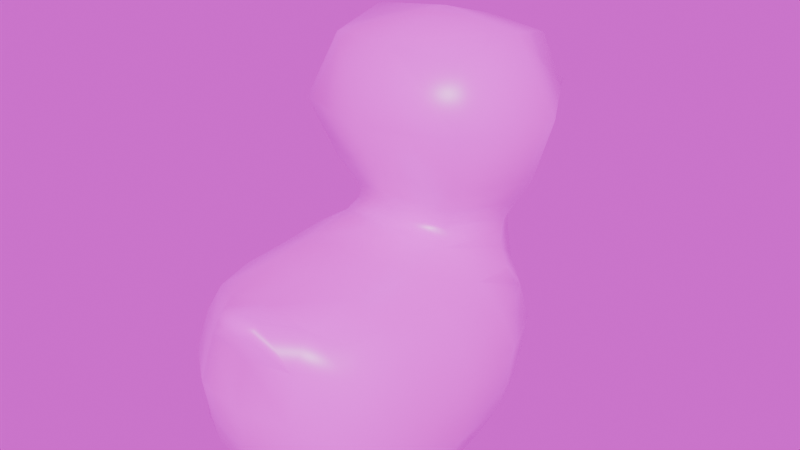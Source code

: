 # Source: duck_textured.blend  (saved by Blender 4.3.34; exported with 4.5.12 LTS)
import bpy
from mathutils import Matrix  # noqa: F401  (used for matrix-valued properties, if any)

bpy.ops.wm.read_factory_settings(use_empty=True)
scene = bpy.context.scene
scene.name = 'Scene'

# ---- collections
col_collection = bpy.data.collections.new('Collection'); scene.collection.children.link(col_collection)

# ---- images (referenced by path relative to the original .blend; pixels are not part of the script)
import os
ASSET_DIR = os.environ.get("B2B_ASSET_DIR", "")  # directory of the original .blend (textures are referenced by path, not embedded)
HERE = os.path.dirname(os.path.abspath(__file__))  # packed textures are extracted next to this script under _unpacked/

def load_image(name, relpath, width, height, colorspace="sRGB"):
    """Load a texture the original file referenced (path relative to the .blend, or extracted next to this script)."""
    p = next((c for c in (os.path.join(HERE, relpath), os.path.join(ASSET_DIR, relpath)) if relpath and os.path.exists(c)), "")
    if p:
        img = bpy.data.images.load(p, check_existing=True)
        img.name = name
    else:  # same state as the original file: an image datablock whose file is absent (Cycles renders it pink)
        img = bpy.data.images.new(name, width, height)
        img.source = "FILE"
        img.filepath = "//" + (relpath or name)
    img.colorspace_settings.name = colorspace
    return img
img_duck_duck_1_basecolor_png = load_image('DUCK_duck_1_BaseColor.png', 'duck/DUCK_duck_1_BaseColor.png', 1024, 1024, 'sRGB')
img_duck_duck_beak_basecolor_png = load_image('DUCK_duck_beak_BaseColor.png', 'duck/DUCK_duck_beak_BaseColor.png', 1024, 1024, 'sRGB')
img_abandoned_slipway_4k_exr = load_image('abandoned_slipway_4k.exr', 'abandoned_slipway_4k.exr', 1024, 1024, 'Linear Rec.709')

# ---- materials (node trees are filled in below, after node groups)
mat_duck_1 = bpy.data.materials.new('duck_1')
mat_duck_1.diffuse_color = (0.8013, 0.5453, 0.03432, 1.0)
mat_duck_beak = bpy.data.materials.new('duck_beak')
mat_duck_beak.diffuse_color = (0.8006, 0.1838, 0.0295, 1.0)

# ---- material node trees
mat_duck_1.use_nodes = True; mat_duck_1.node_tree.nodes.clear()
_N = mat_duck_1.node_tree.nodes; _L = mat_duck_1.node_tree.links
n0 = _N.new('ShaderNodeBsdfPrincipled'); n0.name = 'Principled BSDF'; n0.location = (10, 300)
n0.inputs[2].default_value = 0.349
n1 = _N.new('ShaderNodeOutputMaterial'); n1.name = 'Material Output'; n1.location = (300, 300)
n2 = _N.new('ShaderNodeTexImage'); n2.name = 'Image Texture'; n2.location = (-569, 293)
n2.image = img_duck_duck_1_basecolor_png
_L.new(n0.outputs[0], n1.inputs[0])
_L.new(n2.outputs[0], n0.inputs[0])
n1.is_active_output = True
mat_duck_beak.use_nodes = True; mat_duck_beak.node_tree.nodes.clear()
_N = mat_duck_beak.node_tree.nodes; _L = mat_duck_beak.node_tree.links
n0 = _N.new('ShaderNodeBsdfPrincipled'); n0.name = 'Principled BSDF'; n0.location = (10, 300)
n0.inputs[2].default_value = 0.4635
n1 = _N.new('ShaderNodeOutputMaterial'); n1.name = 'Material Output'; n1.location = (300, 300)
n2 = _N.new('ShaderNodeTexImage'); n2.name = 'Image Texture'; n2.location = (-386, 443)
n2.image = img_duck_duck_beak_basecolor_png
_L.new(n0.outputs[0], n1.inputs[0])
_L.new(n2.outputs[0], n0.inputs[0])
n1.is_active_output = True

# ---- world
world_world = bpy.data.worlds.new('World'); scene.world = world_world
world_world.use_nodes = True; world_world.node_tree.nodes.clear()
_N = world_world.node_tree.nodes; _L = world_world.node_tree.links
n0 = _N.new('ShaderNodeOutputWorld'); n0.name = 'World Output'; n0.location = (300, 300)
n1 = _N.new('ShaderNodeBackground'); n1.name = 'Background'; n1.location = (10, 300)
n2 = _N.new('ShaderNodeTexEnvironment'); n2.name = 'Environment Texture'; n2.location = (-266, 276)
n2.image = img_abandoned_slipway_4k_exr
n3 = _N.new('ShaderNodeMapping'); n3.name = 'Mapping'; n3.location = (-446, 276)
n4 = _N.new('ShaderNodeTexCoord'); n4.name = 'Texture Coordinate'; n4.location = (-626, 276)
_L.new(n1.outputs[0], n0.inputs[0])
_L.new(n2.outputs[0], n1.inputs[0])
_L.new(n3.outputs[0], n2.inputs[0])
_L.new(n4.outputs[0], n3.inputs[0])
n0.is_active_output = True
world_world.color = (0.05088, 0.05088, 0.05088)
world_world.sun_shadow_jitter_overblur = 0.0

# ---- meshes
me_cube_001_0 = bpy.data.meshes.new('Cube.001-0')
me_cube_001_0.from_pydata([(-0.4916, 0.0912, 0.016), (-0.4083, 0.05923, 0.1363), (-0.4105, 0.2402, 0.1212), (-0.4263, 0.3167, 0.01387), (0.2653, 0.4776, 0.04198), (0.3469, 0.281, 0.1711), (0.4128, 0.2412, 0.12), (0.4266, 0.3183, 0.01196), (0.4495, -0.418, 0.02634), (0.3657, -0.4083, 0.1432), (0.3306, -0.5751, 0.1311), (0.3652, -0.6198, 0.03006), (-0.2057, -0.7375, 0.04615), (-0.1921, -0.6387, 0.1722), (-0.3312, -0.5749, 0.1311), (-0.366, -0.6198, 0.03006), (0.2116, -0.4275, -0.5892), (0.3788, -0.3471, -0.5904), (0.2896, -0.505, -0.5891), (0.1565, -0.6104, -0.589), (-0.2121, -0.4271, 0.2066), (-0.3657, -0.4077, 0.1419), (0.208, -0.429, 0.2098), (-0.004435, -0.4398, 0.2343), (-0.002498, -0.64, 0.2018), (0.1898, -0.6395, 0.1719), (0.2552, 0.03934, 0.2375), (-0.004344, -0.03123, 0.269), (-0.006241, -0.2107, 0.2418), (0.2202, -0.1909, 0.2203), (-0.2562, 0.04225, 0.2357), (-0.3892, -0.1748, 0.1345), (-0.2255, -0.1902, 0.2163), (-0.2125, -0.4275, -0.5892), (-0.0004194, -0.4335, -0.589), (-0.0004194, -0.6475, -0.589), (-0.1573, -0.6104, -0.589), (-0.2125, 0.1061, -0.5928), (-0.0004194, 0.1121, -0.5893), (-0.0004194, -0.1607, -0.589), (-0.2172, -0.1607, -0.5906), (0.2116, 0.1061, -0.5928), (0.3798, 0.02597, -0.5947), (0.4107, -0.1607, -0.5928), (0.2164, -0.1607, -0.5906), (-0.2216, -0.7642, -0.3189), (-0.2237, -0.7931, -0.1379), (-0.3983, -0.661, -0.1378), (-0.3902, -0.651, -0.3115), (0.2207, -0.7642, -0.3189), (0.2229, -0.7931, -0.1379), (-0.0004194, -0.8359, -0.1379), (-0.0004194, -0.8011, -0.3231), (0.07854, -0.8123, 0.1751), (0.08025, -0.7737, 0.2203), (-0.003945, -0.7862, 0.2314), (-0.004058, -0.8396, 0.1812), (0.4841, -0.4403, -0.3195), (0.5008, -0.4389, -0.1372), (0.3974, -0.661, -0.1378), (0.3894, -0.651, -0.3115), (0.5126, 0.1248, -0.3244), (0.5375, 0.1211, -0.1439), (0.5466, -0.1619, -0.1411), (0.5255, -0.1612, -0.3261), (0.4917, 0.09167, 0.01491), (0.4099, 0.05913, 0.1366), (0.3893, -0.1746, 0.1362), (0.4882, -0.1647, 0.01744), (0.2343, 0.4756, -0.3273), (0.2475, 0.5211, -0.1511), (0.441, 0.3651, -0.1493), (0.421, 0.3544, -0.3178), (-0.2351, 0.4756, -0.3273), (-0.2485, 0.5202, -0.1506), (-0.0006473, 0.5751, -0.1581), (-0.0004385, 0.5106, -0.3325), (-0.2562, 0.04225, 0.2357), (-0.004344, -0.03123, 0.269), (0.000705, 0.01871, 0.3081), (-0.221, 0.08778, 0.2897), (-0.5134, 0.1248, -0.3244), (-0.5382, 0.121, -0.1434), (-0.4417, 0.3648, -0.1486), (-0.4218, 0.3544, -0.3178), (-0.4849, -0.4403, -0.3195), (-0.5016, -0.4389, -0.1372), (-0.5474, -0.1619, -0.1407), (-0.5264, -0.1612, -0.3261), (-0.4502, -0.4179, 0.02667), (-0.4885, -0.1649, 0.01787), (-0.4551, -0.4453, -0.4547), (-0.4854, -0.1609, -0.4588), (-0.3869, -0.6469, -0.4502), (-0.4705, 0.1272, -0.4603), (-0.4013, 0.3372, -0.459), (-0.2646, 0.4746, 0.04446), (-0.0007065, 0.5694, 0.006901), (-0.3424, 0.2811, 0.1728), (-0.2315, 0.423, -0.4617), (-0.0004194, 0.4496, -0.462), (0.2306, 0.423, -0.4617), (0.4005, 0.3372, -0.459), (-0.0004194, 0.4496, -0.462), (-0.0004385, 0.5106, -0.3325), (-0.0006473, 0.5751, -0.1581), (0.4697, 0.1272, -0.4603), (0.4846, -0.1609, -0.4588), (0.4543, -0.4453, -0.4547), (0.3861, -0.6469, -0.4502), (0.2046, -0.7375, 0.04616), (-0.0005462, -0.776, 0.0456), (0.2252, -0.7297, -0.4539), (-0.0004194, -0.7586, -0.4561), (-0.2261, -0.7297, -0.4539), (-0.0004194, -0.7586, -0.4561), (-0.0004194, -0.8011, -0.3231), (-0.0004194, -0.8359, -0.1379), (-0.0004194, 0.1121, -0.5893), (-0.0004194, -0.1607, -0.589), (-0.0004194, 0.3265, -0.5912), (0.1568, 0.2897, -0.5929), (0.2908, 0.1846, -0.5948), (-0.3806, 0.02597, -0.5947), (-0.4115, -0.1607, -0.5928), (-0.2917, 0.1846, -0.5949), (-0.1577, 0.2897, -0.5929), (-0.0004194, 0.3265, -0.5912), (-0.3796, -0.3471, -0.5904), (-0.2904, -0.505, -0.5891), (-0.004344, -0.03123, 0.269), (-0.006241, -0.2107, 0.2418), (-0.2646, 0.4746, 0.04446), (-0.3424, 0.2811, 0.1728), (-0.3202, 0.2979, 0.2323), (-0.2247, 0.4979, 0.1664), (-0.004435, -0.4398, 0.2343), (-0.002498, -0.64, 0.2018), (-0.0004194, -0.4335, -0.589), (-0.0004194, -0.6475, -0.589), (-0.0005462, -0.776, 0.0456), (-0.004058, -0.8396, 0.1812), (-0.003945, -0.7862, 0.2314), (-0.08827, -0.7734, 0.2202), (-0.0866, -0.8121, 0.175), (-0.0007065, 0.5694, 0.006901), (0.2552, 0.03934, 0.2375), (0.3469, 0.281, 0.1711), (0.3292, 0.3005, 0.2275), (0.2272, 0.08429, 0.2876), (-0.3225, 0.3047, 0.2832), (-0.219, 0.5214, 0.256), (0.00576, 0.02366, 0.341), (-0.2128, 0.08902, 0.3235), (0.000705, 0.01871, 0.3081), (0.2277, 0.09018, 0.3219), (0.00576, 0.02366, 0.341), (0.2255, 0.5044, 0.1647), (0.2229, 0.5333, 0.258), (0.3359, 0.3147, 0.2808), (0.2653, 0.4776, 0.04198), (-0.0007065, 0.5694, 0.006901), (-0.003318, 0.5784, 0.1406), (-0.004344, -0.03123, 0.269), (0.2494, 0.08132, 0.3727), (0.006728, 0.00649, 0.3942), (0.364, 0.3372, 0.3454), (0.3726, -0.0324, 0.7178), (0.2859, 0.05322, 0.9795), (-0.0004366, 0.02484, 0.9942), (-0.0005644, -0.1317, 0.7138), (0.2993, 0.03898, 0.4727), (0.001816, -0.05053, 0.4974), (-0.00261, 0.604, 0.2482), (0.001816, -0.05053, 0.4974), (-0.0005644, -0.1317, 0.7138), (-0.3733, -0.03226, 0.7161), (-0.2913, 0.03994, 0.4723), (0.3211, 0.6973, 0.7235), (0.2635, 0.6352, 0.9472), (0.3311, 0.3565, 1.018), (0.5053, 0.3652, 0.7202), (0.2823, 0.6496, 0.466), (0.4263, 0.3575, 0.4568), (-0.3221, 0.6972, 0.7229), (-0.2644, 0.6352, 0.9472), (-0.0004213, 0.6588, 0.9646), (-0.0004194, 0.779, 0.7231), (-0.2868, 0.05316, 0.9795), (-0.332, 0.3565, 1.018), (-0.5059, 0.3647, 0.7185), (-0.4199, 0.3522, 0.4547), (-0.2813, 0.6429, 0.4644), (-0.0004194, 0.3493, 1.067), (-0.2868, 0.05316, 0.9795), (-0.0004366, 0.02484, 0.9942), (0.2405, 0.5848, 0.3525), (-0.0004366, 0.02484, 0.9942), (-0.0008791, 0.6594, 0.3497), (-0.0004194, 0.3493, 1.067), (-0.0004366, 0.02484, 0.9942), (0.2859, 0.05322, 0.9795), (-0.2326, 0.5682, 0.3409), (-0.348, 0.3236, 0.3398), (-0.002918, 0.7262, 0.4573), (-0.2316, 0.079, 0.3716), (0.006728, 0.00649, 0.3942), (-0.000264, 0.8393, 0.6592), (-0.2651, 0.7673, 0.6592), (0.2644, 0.7667, 0.6599), (-0.003777, 0.819, 0.5247), (0.2463, 0.746, 0.5341), (-0.2452, 0.74, 0.5332), (-0.0004194, -0.7098, -0.5577), (-0.1851, -0.6719, -0.5572), (-0.3346, -0.5638, -0.5564), (0.3337, -0.5638, -0.5564), (0.1842, -0.6719, -0.5572), (-0.0004194, -0.7098, -0.5577), (0.4598, -0.1608, -0.5609), (0.4252, -0.384, -0.5584), (0.3381, 0.2459, -0.5638), (0.4301, 0.06384, -0.5633), (-0.0004194, 0.3912, -0.5609), (0.1858, 0.3543, -0.5624), (-0.3389, 0.2459, -0.5638), (-0.1866, 0.3543, -0.5624), (-0.0004194, 0.3912, -0.5609), (-0.4606, -0.1608, -0.5609), (-0.4309, 0.06384, -0.5633), (-0.426, -0.384, -0.5584), (-0.003777, 0.819, 0.5247), (-0.2452, 0.74, 0.5332), (-0.1783, 0.9261, 0.5775), (-0.005563, 0.9878, 0.568), (-0.000264, 0.8393, 0.6592), (0.2644, 0.7667, 0.6599), (0.1858, 0.9429, 0.6556), (-0.002976, 1.002, 0.6555), (-0.1919, 0.9435, 0.6552), (0.1739, 0.9304, 0.5778), (0.2463, 0.746, 0.5341), (-0.2651, 0.7673, 0.6592)], [], [(0, 1, 2), (0, 2, 3), (4, 5, 6), (4, 6, 7), (8, 9, 10), (8, 10, 11), (12, 13, 14), (12, 14, 15), (16, 17, 18), (16, 18, 19), (20, 21, 14), (20, 14, 13), (22, 23, 24), (22, 24, 25), (26, 27, 28), (26, 28, 29), (30, 1, 31), (30, 31, 32), (33, 34, 35), (33, 35, 36), (37, 38, 39), (37, 39, 40), (41, 42, 43), (41, 43, 44), (45, 46, 47), (45, 47, 48), (49, 50, 51), (49, 51, 52), (53, 54, 55), (53, 55, 56), (57, 58, 59), (57, 59, 60), (61, 62, 63), (61, 63, 64), (65, 66, 67), (65, 67, 68), (69, 70, 71), (69, 71, 72), (73, 74, 75), (73, 75, 76), (77, 78, 79), (77, 79, 80), (81, 82, 83), (81, 83, 84), (85, 86, 87), (85, 87, 88), (89, 21, 31), (89, 31, 90), (86, 89, 90), (86, 90, 87), (47, 15, 89), (47, 89, 86), (15, 14, 21), (15, 21, 89), (91, 85, 88), (91, 88, 92), (93, 48, 85), (93, 85, 91), (48, 47, 86), (48, 86, 85), (94, 81, 84), (94, 84, 95), (92, 88, 81), (92, 81, 94), (88, 87, 82), (88, 82, 81), (74, 96, 97), (74, 97, 75), (83, 3, 96), (83, 96, 74), (3, 2, 98), (3, 98, 96), (99, 73, 76), (99, 76, 100), (95, 84, 73), (95, 73, 99), (84, 83, 74), (84, 74, 73), (101, 69, 72), (101, 72, 102), (103, 104, 69), (103, 69, 101), (104, 105, 70), (104, 70, 69), (62, 65, 68), (62, 68, 63), (71, 7, 65), (71, 65, 62), (7, 6, 66), (7, 66, 65), (106, 61, 64), (106, 64, 107), (102, 72, 61), (102, 61, 106), (72, 71, 62), (72, 62, 61), (108, 57, 60), (108, 60, 109), (107, 64, 57), (107, 57, 108), (64, 63, 58), (64, 58, 57), (50, 110, 111), (50, 111, 51), (59, 11, 110), (59, 110, 50), (11, 10, 25), (11, 25, 110), (112, 49, 52), (112, 52, 113), (109, 60, 49), (109, 49, 112), (60, 59, 50), (60, 50, 49), (114, 45, 48), (114, 48, 93), (115, 116, 45), (115, 45, 114), (116, 117, 46), (116, 46, 45), (118, 41, 44), (118, 44, 119), (120, 121, 41), (120, 41, 118), (121, 122, 42), (121, 42, 41), (123, 37, 40), (123, 40, 124), (125, 126, 37), (125, 37, 123), (126, 127, 38), (126, 38, 37), (128, 33, 36), (128, 36, 129), (124, 40, 33), (124, 33, 128), (40, 39, 34), (40, 34, 33), (130, 30, 32), (130, 32, 131), (132, 133, 134), (132, 134, 135), (98, 2, 1), (98, 1, 30), (66, 26, 29), (66, 29, 67), (6, 5, 26), (6, 26, 66), (133, 77, 80), (133, 80, 134), (9, 22, 25), (9, 25, 10), (67, 29, 22), (67, 22, 9), (29, 28, 23), (29, 23, 22), (136, 20, 13), (136, 13, 137), (131, 32, 20), (131, 20, 136), (32, 31, 21), (32, 21, 20), (138, 16, 19), (138, 19, 139), (119, 44, 16), (119, 16, 138), (44, 43, 17), (44, 17, 16), (46, 12, 15), (46, 15, 47), (117, 140, 12), (117, 12, 46), (141, 142, 143), (141, 143, 144), (58, 8, 11), (58, 11, 59), (63, 68, 8), (63, 8, 58), (68, 67, 9), (68, 9, 8), (70, 4, 7), (70, 7, 71), (105, 145, 4), (105, 4, 70), (146, 147, 148), (146, 148, 149), (82, 0, 3), (82, 3, 83), (87, 90, 0), (87, 0, 82), (90, 31, 1), (90, 1, 0), (135, 134, 150), (135, 150, 151), (80, 79, 152), (80, 152, 153), (154, 149, 155), (154, 155, 156), (148, 157, 158), (148, 158, 159), (147, 160, 157), (147, 157, 148), (160, 161, 162), (160, 162, 157), (163, 146, 149), (163, 149, 154), (161, 132, 135), (161, 135, 162), (164, 165, 156), (164, 156, 155), (166, 164, 155), (166, 155, 159), (167, 168, 169), (167, 169, 170), (171, 167, 170), (171, 170, 172), (157, 162, 173), (157, 173, 158), (149, 148, 159), (149, 159, 155), (134, 80, 153), (134, 153, 150), (162, 135, 151), (162, 151, 173), (55, 54, 25), (55, 25, 24), (143, 142, 137), (143, 137, 13), (53, 56, 111), (53, 111, 110), (54, 53, 110), (54, 110, 25), (141, 144, 12), (141, 12, 140), (144, 143, 13), (144, 13, 12), (174, 175, 176), (174, 176, 177), (178, 179, 180), (178, 180, 181), (182, 178, 181), (182, 181, 183), (183, 181, 167), (183, 167, 171), (184, 185, 186), (184, 186, 187), (176, 188, 189), (176, 189, 190), (177, 176, 190), (177, 190, 191), (191, 190, 184), (191, 184, 192), (193, 189, 194), (193, 194, 195), (196, 166, 159), (196, 159, 158), (175, 197, 188), (175, 188, 176), (181, 180, 168), (181, 168, 167), (187, 186, 179), (187, 179, 178), (190, 189, 185), (190, 185, 184), (198, 196, 158), (198, 158, 173), (180, 199, 200), (180, 200, 201), (179, 186, 199), (179, 199, 180), (186, 185, 189), (186, 189, 193), (202, 203, 191), (202, 191, 192), (196, 198, 204), (196, 204, 182), (164, 166, 183), (164, 183, 171), (205, 206, 174), (205, 174, 177), (165, 164, 171), (165, 171, 172), (166, 196, 182), (166, 182, 183), (198, 202, 192), (198, 192, 204), (203, 205, 177), (203, 177, 191), (206, 205, 153), (206, 153, 152), (205, 203, 150), (205, 150, 153), (203, 202, 151), (203, 151, 150), (202, 198, 173), (202, 173, 151), (207, 208, 184), (207, 184, 187), (209, 207, 187), (209, 187, 178), (210, 211, 182), (210, 182, 204), (211, 209, 178), (211, 178, 182), (212, 210, 204), (212, 204, 192), (208, 212, 192), (208, 192, 184), (213, 115, 114), (213, 114, 214), (214, 114, 93), (214, 93, 215), (216, 109, 112), (216, 112, 217), (217, 112, 113), (217, 113, 218), (219, 107, 108), (219, 108, 220), (220, 108, 109), (220, 109, 216), (221, 102, 106), (221, 106, 222), (222, 106, 107), (222, 107, 219), (223, 103, 101), (223, 101, 224), (224, 101, 102), (224, 102, 221), (225, 95, 99), (225, 99, 226), (226, 99, 100), (226, 100, 227), (228, 92, 94), (228, 94, 229), (229, 94, 95), (229, 95, 225), (215, 93, 91), (215, 91, 230), (230, 91, 92), (230, 92, 228), (128, 129, 215), (128, 215, 230), (126, 125, 225), (126, 225, 226), (42, 122, 221), (42, 221, 222), (19, 18, 216), (19, 216, 217), (123, 124, 228), (123, 228, 229), (121, 120, 223), (121, 223, 224), (17, 43, 219), (17, 219, 220), (36, 35, 213), (36, 213, 214), (124, 128, 230), (124, 230, 228), (127, 126, 226), (127, 226, 227), (43, 42, 222), (43, 222, 219), (139, 19, 217), (139, 217, 218), (125, 123, 229), (125, 229, 225), (122, 121, 224), (122, 224, 221), (18, 17, 220), (18, 220, 216), (129, 36, 214), (129, 214, 215), (231, 232, 233), (231, 233, 234), (235, 236, 237), (235, 237, 238), (233, 239, 238), (233, 238, 234), (234, 238, 237), (234, 237, 240), (241, 231, 234), (241, 234, 240), (242, 235, 238), (242, 238, 239), (232, 242, 239), (232, 239, 233), (236, 241, 240), (236, 240, 237)])
me_cube_001_0.polygons.foreach_set('use_smooth', [True] * 388)
me_cube_001_0.polygons.foreach_set('material_index', [0, 0, 0, 0, 0, 0, 0, 0, 0, 0, 0, 0, 0, 0, 0, 0, 0, 0, 0, 0, 0, 0, 0, 0, 0, 0, 0, 0, 0, 0, 0, 0, 0, 0, 0, 0, 0, 0, 0, 0, 0, 0, 0, 0, 0, 0, 0, 0, 0, 0, 0, 0, 0, 0, 0, 0, 0, 0, 0, 0, 0, 0, 0, 0, 0, 0, 0, 0, 0, 0, 0, 0, 0, 0, 0, 0, 0, 0, 0, 0, 0, 0, 0, 0, 0, 0, 0, 0, 0, 0, 0, 0, 0, 0, 0, 0, 0, 0, 0, 0, 0, 0, 0, 0, 0, 0, 0, 0, 0, 0, 0, 0, 0, 0, 0, 0, 0, 0, 0, 0, 0, 0, 0, 0, 0, 0, 0, 0, 0, 0, 0, 0, 0, 0, 0, 0, 0, 0, 0, 0, 0, 0, 0, 0, 0, 0, 0, 0, 0, 0, 0, 0, 0, 0, 0, 0, 0, 0, 0, 0, 0, 0, 0, 0, 0, 0, 0, 0, 0, 0, 0, 0, 0, 0, 0, 0, 0, 0, 0, 0, 0, 0, 0, 0, 0, 0, 0, 0, 0, 0, 0, 0, 0, 0, 0, 0, 0, 0, 0, 0, 0, 0, 0, 0, 0, 0, 0, 0, 0, 0, 0, 0, 0, 0, 0, 0, 0, 0, 0, 0, 0, 0, 0, 0, 0, 0, 0, 0, 0, 0, 0, 0, 0, 0, 0, 0, 0, 0, 0, 0, 0, 0, 0, 0, 0, 0, 0, 0, 0, 0, 0, 0, 0, 0, 0, 0, 0, 0, 0, 0, 0, 0, 0, 0, 0, 0, 0, 0, 0, 0, 0, 0, 0, 0, 0, 0, 0, 0, 0, 0, 0, 0, 0, 0, 0, 0, 0, 0, 0, 0, 0, 0, 0, 0, 0, 0, 0, 0, 0, 0, 0, 0, 0, 0, 0, 0, 0, 0, 0, 0, 0, 0, 0, 0, 0, 0, 0, 0, 0, 0, 0, 0, 0, 0, 0, 0, 0, 0, 0, 0, 0, 0, 0, 0, 0, 0, 0, 0, 0, 0, 0, 0, 0, 0, 0, 0, 0, 0, 0, 0, 0, 0, 0, 0, 0, 0, 0, 0, 0, 0, 0, 0, 0, 0, 0, 0, 0, 0, 0, 0, 0, 0, 1, 1, 1, 1, 1, 1, 1, 1, 1, 1, 1, 1, 1, 1, 1, 1])
_uv = me_cube_001_0.uv_layers.new(name='UVMap')
_uv.uv.foreach_set('vector', [0.5282, 0.7373, 0.4987, 0.769, 0.4803, 0.7264, 0.5282, 0.7373, 0.4803, 0.7264, 0.4973, 0.6912, 0.4566, 0.3517, 0.4501, 0.2726, 0.4807, 0.2745, 0.4566, 0.3517, 0.4807, 0.2745, 0.4975, 0.3103, 0.6016, 0.1679, 0.5721, 0.1391, 0.6025, 0.1106, 0.6016, 0.1679, 0.6025, 0.1106, 0.6337, 0.1259, 0.6548, 0.9232, 0.5993, 0.9326, 0.6014, 0.8908, 0.6548, 0.9232, 0.6014, 0.8908, 0.6328, 0.8756, 0.7954, 0.3041, 0.7467, 0.3036, 0.7815, 0.2784, 0.7954, 0.3041, 0.7815, 0.2784, 0.8204, 0.2578, 0.5488, 0.9016, 0.5713, 0.8619, 0.6014, 0.8908, 0.5488, 0.9016, 0.6014, 0.8908, 0.5993, 0.9326, 0.5497, 0.09807, 0.5208, 0.04617, 0.5712, 0.02018, 0.5497, 0.09807, 0.5712, 0.02018, 0.6007, 0.06841, 0.4615, 0.1891, 0.4322, 0.114, 0.4696, 0.08346, 0.4615, 0.1891, 0.4696, 0.08346, 0.5027, 0.1398, 0.4609, 0.8097, 0.4987, 0.769, 0.5336, 0.8175, 0.4609, 0.8097, 0.5336, 0.8175, 0.5026, 0.8591, 0.7953, 0.6979, 0.8501, 0.679, 0.8628, 0.7529, 0.7953, 0.6979, 0.8628, 0.7529, 0.8201, 0.7442, 0.7092, 0.5854, 0.7425, 0.5378, 0.8083, 0.599, 0.7092, 0.5854, 0.8083, 0.599, 0.7591, 0.6363, 0.709, 0.4163, 0.6953, 0.3699, 0.7174, 0.3341, 0.709, 0.4163, 0.7174, 0.3341, 0.759, 0.3656, 0.7616, 0.842, 0.7145, 0.8882, 0.6785, 0.8446, 0.7616, 0.842, 0.6785, 0.8446, 0.7209, 0.8095, 0.7623, 0.1598, 0.7153, 0.1135, 0.7543, 0.06474, 0.7623, 0.1598, 0.7543, 0.06474, 0.8115, 0.1211, 0.6325, 0.02514, 0.6142, 0.0236, 0.6114, 0.0, 0.6325, 0.02514, 0.6114, 0.0, 0.6378, 0.001708, 0.6858, 0.2329, 0.6419, 0.199, 0.6792, 0.157, 0.6858, 0.2329, 0.6792, 0.157, 0.7215, 0.1922, 0.6087, 0.3293, 0.565, 0.2965, 0.6021, 0.247, 0.6087, 0.3293, 0.6021, 0.247, 0.6464, 0.2808, 0.5285, 0.2639, 0.4992, 0.2316, 0.534, 0.1833, 0.5285, 0.2639, 0.534, 0.1833, 0.5645, 0.2154, 0.5618, 0.423, 0.5075, 0.3946, 0.5357, 0.3449, 0.5618, 0.423, 0.5357, 0.3449, 0.5801, 0.3735, 0.5617, 0.578, 0.508, 0.6069, 0.4823, 0.5475, 0.5617, 0.578, 0.4823, 0.5475, 0.544, 0.5191, 0.4009, 0.4621, 0.3939, 0.5261, 0.3737, 0.5247, 0.4009, 0.4621, 0.3737, 0.5247, 0.3706, 0.4665, 0.6087, 0.672, 0.5649, 0.7048, 0.5359, 0.6565, 0.6087, 0.672, 0.5359, 0.6565, 0.5802, 0.6277, 0.6854, 0.7687, 0.6413, 0.8025, 0.6017, 0.7544, 0.6854, 0.7687, 0.6017, 0.7544, 0.6462, 0.7207, 0.6008, 0.8336, 0.5713, 0.8619, 0.5336, 0.8175, 0.6008, 0.8336, 0.5336, 0.8175, 0.564, 0.7859, 0.6413, 0.8025, 0.6008, 0.8336, 0.564, 0.7859, 0.6413, 0.8025, 0.564, 0.7859, 0.6017, 0.7544, 0.6785, 0.8446, 0.6328, 0.8756, 0.6008, 0.8336, 0.6785, 0.8446, 0.6008, 0.8336, 0.6413, 0.8025, 0.6328, 0.8756, 0.6014, 0.8908, 0.5713, 0.8619, 0.6328, 0.8756, 0.5713, 0.8619, 0.6008, 0.8336, 0.7189, 0.743, 0.6854, 0.7687, 0.6462, 0.7207, 0.7189, 0.743, 0.6462, 0.7207, 0.6798, 0.6957, 0.7498, 0.7766, 0.7209, 0.8095, 0.6854, 0.7687, 0.7498, 0.7766, 0.6854, 0.7687, 0.7189, 0.743, 0.7209, 0.8095, 0.6785, 0.8446, 0.6413, 0.8025, 0.7209, 0.8095, 0.6413, 0.8025, 0.6854, 0.7687, 0.6439, 0.6467, 0.6087, 0.672, 0.5802, 0.6277, 0.6439, 0.6467, 0.5802, 0.6277, 0.6204, 0.6082, 0.6798, 0.6957, 0.6462, 0.7207, 0.6087, 0.672, 0.6798, 0.6957, 0.6087, 0.672, 0.6439, 0.6467, 0.6462, 0.7207, 0.6017, 0.7544, 0.5649, 0.7048, 0.6462, 0.7207, 0.5649, 0.7048, 0.6087, 0.672, 0.508, 0.6069, 0.4564, 0.65, 0.4322, 0.5791, 0.508, 0.6069, 0.4322, 0.5791, 0.4823, 0.5475, 0.5359, 0.6565, 0.4973, 0.6912, 0.4564, 0.65, 0.5359, 0.6565, 0.4564, 0.65, 0.508, 0.6069, 0.4973, 0.6912, 0.4803, 0.7264, 0.4494, 0.7279, 0.4973, 0.6912, 0.4494, 0.7279, 0.4564, 0.65, 0.6094, 0.5643, 0.5617, 0.578, 0.544, 0.5191, 0.6094, 0.5643, 0.544, 0.5191, 0.5999, 0.502, 0.6204, 0.6082, 0.5802, 0.6277, 0.5617, 0.578, 0.6204, 0.6082, 0.5617, 0.578, 0.6094, 0.5643, 0.5802, 0.6277, 0.5359, 0.6565, 0.508, 0.6069, 0.5802, 0.6277, 0.508, 0.6069, 0.5617, 0.578, 0.6092, 0.4371, 0.5618, 0.423, 0.5801, 0.3735, 0.6092, 0.4371, 0.5801, 0.3735, 0.6203, 0.3931, 0.599, 0.4994, 0.5428, 0.4824, 0.5618, 0.423, 0.599, 0.4994, 0.5618, 0.423, 0.6092, 0.4371, 0.5428, 0.4824, 0.4827, 0.4534, 0.5075, 0.3946, 0.5428, 0.4824, 0.5075, 0.3946, 0.5618, 0.423, 0.565, 0.2965, 0.5285, 0.2639, 0.5645, 0.2154, 0.565, 0.2965, 0.5645, 0.2154, 0.6021, 0.247, 0.5357, 0.3449, 0.4975, 0.3103, 0.5285, 0.2639, 0.5357, 0.3449, 0.5285, 0.2639, 0.565, 0.2965, 0.4975, 0.3103, 0.4807, 0.2745, 0.4992, 0.2316, 0.4975, 0.3103, 0.4992, 0.2316, 0.5285, 0.2639, 0.6438, 0.3548, 0.6087, 0.3293, 0.6464, 0.2808, 0.6438, 0.3548, 0.6464, 0.2808, 0.6799, 0.3059, 0.6203, 0.3931, 0.5801, 0.3735, 0.6087, 0.3293, 0.6203, 0.3931, 0.6087, 0.3293, 0.6438, 0.3548, 0.5801, 0.3735, 0.5357, 0.3449, 0.565, 0.2965, 0.5801, 0.3735, 0.565, 0.2965, 0.6087, 0.3293, 0.7192, 0.2587, 0.6858, 0.2329, 0.7215, 0.1922, 0.7192, 0.2587, 0.7215, 0.1922, 0.7502, 0.2252, 0.6799, 0.3059, 0.6464, 0.2808, 0.6858, 0.2329, 0.6799, 0.3059, 0.6858, 0.2329, 0.7192, 0.2587, 0.6464, 0.2808, 0.6021, 0.247, 0.6419, 0.199, 0.6464, 0.2808, 0.6419, 0.199, 0.6858, 0.2329, 0.7153, 0.1135, 0.6557, 0.07827, 0.6877, 0.02854, 0.7153, 0.1135, 0.6877, 0.02854, 0.7543, 0.06474, 0.6792, 0.157, 0.6337, 0.1259, 0.6557, 0.07827, 0.6792, 0.157, 0.6557, 0.07827, 0.7153, 0.1135, 0.6337, 0.1259, 0.6025, 0.1106, 0.6007, 0.06841, 0.6337, 0.1259, 0.6007, 0.06841, 0.6557, 0.07827, 0.7892, 0.2017, 0.7623, 0.1598, 0.8115, 0.1211, 0.7892, 0.2017, 0.8115, 0.1211, 0.8456, 0.1728, 0.7502, 0.2252, 0.7215, 0.1922, 0.7623, 0.1598, 0.7502, 0.2252, 0.7623, 0.1598, 0.7892, 0.2017, 0.7215, 0.1922, 0.6792, 0.157, 0.7153, 0.1135, 0.7215, 0.1922, 0.7153, 0.1135, 0.7623, 0.1598, 0.7886, 0.8003, 0.7616, 0.842, 0.7209, 0.8095, 0.7886, 0.8003, 0.7209, 0.8095, 0.7498, 0.7766, 0.845, 0.8293, 0.8107, 0.8808, 0.7616, 0.842, 0.845, 0.8293, 0.7616, 0.842, 0.7886, 0.8003, 0.8107, 0.8808, 0.7535, 0.9369, 0.7145, 0.8882, 0.8107, 0.8808, 0.7145, 0.8882, 0.7616, 0.842, 0.7421, 0.464, 0.709, 0.4163, 0.759, 0.3656, 0.7421, 0.464, 0.759, 0.3656, 0.8081, 0.4031, 0.6753, 0.4956, 0.6716, 0.4523, 0.709, 0.4163, 0.6753, 0.4956, 0.709, 0.4163, 0.7421, 0.464, 0.6716, 0.4523, 0.6804, 0.4095, 0.6953, 0.3699, 0.6716, 0.4523, 0.6953, 0.3699, 0.709, 0.4163, 0.6954, 0.6318, 0.7092, 0.5854, 0.7591, 0.6363, 0.6954, 0.6318, 0.7591, 0.6363, 0.7174, 0.6676, 0.6806, 0.5921, 0.6719, 0.5493, 0.7092, 0.5854, 0.6806, 0.5921, 0.7092, 0.5854, 0.6954, 0.6318, 0.6719, 0.5493, 0.6759, 0.506, 0.7425, 0.5378, 0.6719, 0.5493, 0.7425, 0.5378, 0.7092, 0.5854, 0.7465, 0.6982, 0.7953, 0.6979, 0.8201, 0.7442, 0.7465, 0.6982, 0.8201, 0.7442, 0.7812, 0.7235, 0.7174, 0.6676, 0.7591, 0.6363, 0.7953, 0.6979, 0.7174, 0.6676, 0.7953, 0.6979, 0.7465, 0.6982, 0.7591, 0.6363, 0.8083, 0.599, 0.8501, 0.679, 0.7591, 0.6363, 0.8501, 0.679, 0.7953, 0.6979, 0.4322, 0.883, 0.4609, 0.8097, 0.5026, 0.8591, 0.4322, 0.883, 0.5026, 0.8591, 0.4699, 0.9134, 0.4309, 0.364, 0.4036, 0.41, 0.373, 0.4121, 0.4309, 0.364, 0.373, 0.4121, 0.3808, 0.3592, 0.4494, 0.7279, 0.4803, 0.7264, 0.4987, 0.769, 0.4494, 0.7279, 0.4987, 0.769, 0.4609, 0.8097, 0.4992, 0.2316, 0.4615, 0.1891, 0.5027, 0.1398, 0.4992, 0.2316, 0.5027, 0.1398, 0.534, 0.1833, 0.4807, 0.2745, 0.4501, 0.2726, 0.4615, 0.1891, 0.4807, 0.2745, 0.4615, 0.1891, 0.4992, 0.2316, 0.4036, 0.41, 0.4009, 0.4621, 0.3706, 0.4665, 0.4036, 0.41, 0.3706, 0.4665, 0.373, 0.4121, 0.5721, 0.1391, 0.5497, 0.09807, 0.6007, 0.06841, 0.5721, 0.1391, 0.6007, 0.06841, 0.6025, 0.1106, 0.534, 0.1833, 0.5027, 0.1398, 0.5497, 0.09807, 0.534, 0.1833, 0.5497, 0.09807, 0.5721, 0.1391, 0.5027, 0.1398, 0.4696, 0.08346, 0.5208, 0.04617, 0.5027, 0.1398, 0.5208, 0.04617, 0.5497, 0.09807, 0.5201, 0.9524, 0.5488, 0.9016, 0.5993, 0.9326, 0.5201, 0.9524, 0.5993, 0.9326, 0.5697, 0.98, 0.4699, 0.9134, 0.5026, 0.8591, 0.5488, 0.9016, 0.4699, 0.9134, 0.5488, 0.9016, 0.5201, 0.9524, 0.5026, 0.8591, 0.5336, 0.8175, 0.5713, 0.8619, 0.5026, 0.8591, 0.5713, 0.8619, 0.5488, 0.9016, 0.8502, 0.3231, 0.7954, 0.3041, 0.8204, 0.2578, 0.8502, 0.3231, 0.8204, 0.2578, 0.8631, 0.2493, 0.8081, 0.4031, 0.759, 0.3656, 0.7954, 0.3041, 0.8081, 0.4031, 0.7954, 0.3041, 0.8502, 0.3231, 0.759, 0.3656, 0.7174, 0.3341, 0.7467, 0.3036, 0.759, 0.3656, 0.7467, 0.3036, 0.7954, 0.3041, 0.7145, 0.8882, 0.6548, 0.9232, 0.6328, 0.8756, 0.7145, 0.8882, 0.6328, 0.8756, 0.6785, 0.8446, 0.7535, 0.9369, 0.6872, 0.9729, 0.6548, 0.9232, 0.7535, 0.9369, 0.6548, 0.9232, 0.7145, 0.8882, 0.6366, 0.9983, 0.61, 1.0, 0.6129, 0.9764, 0.6366, 0.9983, 0.6129, 0.9764, 0.6311, 0.9749, 0.6419, 0.199, 0.6016, 0.1679, 0.6337, 0.1259, 0.6419, 0.199, 0.6337, 0.1259, 0.6792, 0.157, 0.6021, 0.247, 0.5645, 0.2154, 0.6016, 0.1679, 0.6021, 0.247, 0.6016, 0.1679, 0.6419, 0.199, 0.5645, 0.2154, 0.534, 0.1833, 0.5721, 0.1391, 0.5645, 0.2154, 0.5721, 0.1391, 0.6016, 0.1679, 0.5075, 0.3946, 0.4566, 0.3517, 0.4975, 0.3103, 0.5075, 0.3946, 0.4975, 0.3103, 0.5357, 0.3449, 0.4827, 0.4534, 0.4322, 0.4223, 0.4566, 0.3517, 0.4827, 0.4534, 0.4566, 0.3517, 0.5075, 0.3946, 0.3986, 0.1275, 0.4022, 0.1816, 0.372, 0.1802, 0.3986, 0.1275, 0.372, 0.1802, 0.3695, 0.1241, 0.5649, 0.7048, 0.5282, 0.7373, 0.4973, 0.6912, 0.5649, 0.7048, 0.4973, 0.6912, 0.5359, 0.6565, 0.6017, 0.7544, 0.564, 0.7859, 0.5282, 0.7373, 0.6017, 0.7544, 0.5282, 0.7373, 0.5649, 0.7048, 0.564, 0.7859, 0.5336, 0.8175, 0.4987, 0.769, 0.564, 0.7859, 0.4987, 0.769, 0.5282, 0.7373, 0.3808, 0.3592, 0.373, 0.4121, 0.3456, 0.4179, 0.3808, 0.3592, 0.3456, 0.4179, 0.3451, 0.3623, 0.3706, 0.4665, 0.3737, 0.5247, 0.3585, 0.5292, 0.3706, 0.4665, 0.3585, 0.5292, 0.3489, 0.473, 0.3726, 0.06455, 0.3695, 0.1241, 0.3472, 0.12, 0.3726, 0.06455, 0.3472, 0.12, 0.3567, 0.06258, 0.372, 0.1802, 0.3796, 0.2348, 0.3429, 0.232, 0.372, 0.1802, 0.3429, 0.232, 0.3437, 0.1758, 0.4022, 0.1816, 0.4303, 0.2291, 0.3796, 0.2348, 0.4022, 0.1816, 0.3796, 0.2348, 0.372, 0.1802, 0.4303, 0.2291, 0.4322, 0.2967, 0.3841, 0.2979, 0.4303, 0.2291, 0.3841, 0.2979, 0.3796, 0.2348, 0.3927, 0.06077, 0.3986, 0.1275, 0.3695, 0.1241, 0.3927, 0.06077, 0.3695, 0.1241, 0.3726, 0.06455, 0.4322, 0.2967, 0.4309, 0.364, 0.3808, 0.3592, 0.4322, 0.2967, 0.3808, 0.3592, 0.3841, 0.2979, 0.3214, 0.1137, 0.3362, 0.05395, 0.3567, 0.06258, 0.3214, 0.1137, 0.3567, 0.06258, 0.3472, 0.12, 0.3131, 0.1714, 0.3214, 0.1137, 0.3472, 0.12, 0.3131, 0.1714, 0.3472, 0.12, 0.3437, 0.1758, 0.2118, 0.08525, 0.1365, 0.07514, 0.1404, 0.0, 0.2118, 0.08525, 0.1404, 0.0, 0.2328, 0.001607, 0.2825, 0.1019, 0.2118, 0.08525, 0.2328, 0.001607, 0.2825, 0.1019, 0.2328, 0.001607, 0.3008, 0.03273, 0.3796, 0.2348, 0.3841, 0.2979, 0.3452, 0.2982, 0.3796, 0.2348, 0.3452, 0.2982, 0.3429, 0.232, 0.3695, 0.1241, 0.372, 0.1802, 0.3437, 0.1758, 0.3695, 0.1241, 0.3437, 0.1758, 0.3472, 0.12, 0.373, 0.4121, 0.3706, 0.4665, 0.3489, 0.473, 0.373, 0.4121, 0.3489, 0.473, 0.3456, 0.4179, 0.3841, 0.2979, 0.3808, 0.3592, 0.3451, 0.3623, 0.3841, 0.2979, 0.3451, 0.3623, 0.3452, 0.2982, 0.6114, 0.0, 0.6142, 0.0236, 0.6007, 0.06841, 0.6114, 0.0, 0.6007, 0.06841, 0.5712, 0.02018, 0.6129, 0.9764, 0.61, 1.0, 0.5697, 0.98, 0.6129, 0.9764, 0.5697, 0.98, 0.5993, 0.9326, 0.6325, 0.02514, 0.6378, 0.001708, 0.6877, 0.02854, 0.6325, 0.02514, 0.6877, 0.02854, 0.6557, 0.07827, 0.6142, 0.0236, 0.6325, 0.02514, 0.6557, 0.07827, 0.6142, 0.0236, 0.6557, 0.07827, 0.6007, 0.06841, 0.6366, 0.9983, 0.6311, 0.9749, 0.6548, 0.9232, 0.6366, 0.9983, 0.6548, 0.9232, 0.6872, 0.9729, 0.6311, 0.9749, 0.6129, 0.9764, 0.5993, 0.9326, 0.6311, 0.9749, 0.5993, 0.9326, 0.6548, 0.9232, 0.3032, 0.5582, 0.2353, 0.5903, 0.2125, 0.5074, 0.3032, 0.5582, 0.2125, 0.5074, 0.2831, 0.4905, 0.1921, 0.2214, 0.1241, 0.2206, 0.1097, 0.1565, 0.1921, 0.2214, 0.1097, 0.1565, 0.1964, 0.1543, 0.2665, 0.2259, 0.1921, 0.2214, 0.1964, 0.1543, 0.2665, 0.2259, 0.1964, 0.1543, 0.2721, 0.1642, 0.2721, 0.1642, 0.1964, 0.1543, 0.2118, 0.08525, 0.2721, 0.1642, 0.2118, 0.08525, 0.2825, 0.1019, 0.192, 0.372, 0.124, 0.3728, 0.09264, 0.2967, 0.192, 0.372, 0.09264, 0.2967, 0.1786, 0.2968, 0.2125, 0.5074, 0.1373, 0.5187, 0.1097, 0.4371, 0.2125, 0.5074, 0.1097, 0.4371, 0.1961, 0.4389, 0.2831, 0.4905, 0.2125, 0.5074, 0.1961, 0.4389, 0.2831, 0.4905, 0.1961, 0.4389, 0.2717, 0.4295, 0.2717, 0.4295, 0.1961, 0.4389, 0.192, 0.372, 0.2717, 0.4295, 0.192, 0.372, 0.2664, 0.3686, 0.03367, 0.3811, 0.1097, 0.4371, 0.06558, 0.4808, 0.03367, 0.3811, 0.06558, 0.4808, 6.523e-09, 0.4506, 0.3069, 0.2292, 0.3131, 0.1714, 0.3437, 0.1758, 0.3069, 0.2292, 0.3437, 0.1758, 0.3429, 0.232, 0.2353, 0.5903, 0.1428, 0.5938, 0.1373, 0.5187, 0.2353, 0.5903, 0.1373, 0.5187, 0.2125, 0.5074, 0.1964, 0.1543, 0.1097, 0.1565, 0.1365, 0.07514, 0.1964, 0.1543, 0.1365, 0.07514, 0.2118, 0.08525, 0.1786, 0.2968, 0.09264, 0.2967, 0.1241, 0.2206, 0.1786, 0.2968, 0.1241, 0.2206, 0.1921, 0.2214, 0.1961, 0.4389, 0.1097, 0.4371, 0.124, 0.3728, 0.1961, 0.4389, 0.124, 0.3728, 0.192, 0.372, 0.3098, 0.2975, 0.3069, 0.2292, 0.3429, 0.232, 0.3098, 0.2975, 0.3429, 0.232, 0.3452, 0.2982, 0.1097, 0.1565, 0.03377, 0.2125, 2.113e-09, 0.1432, 0.1097, 0.1565, 2.113e-09, 0.1432, 0.06554, 0.1128, 0.1241, 0.2206, 0.09264, 0.2967, 0.03377, 0.2125, 0.1241, 0.2206, 0.03377, 0.2125, 0.1097, 0.1565, 0.09264, 0.2967, 0.124, 0.3728, 0.1097, 0.4371, 0.09264, 0.2967, 0.1097, 0.4371, 0.03367, 0.3811, 0.3117, 0.3649, 0.316, 0.4227, 0.2717, 0.4295, 0.3117, 0.3649, 0.2717, 0.4295, 0.2664, 0.3686, 0.3069, 0.2292, 0.3098, 0.2975, 0.2738, 0.2979, 0.3069, 0.2292, 0.2738, 0.2979, 0.2665, 0.2259, 0.3214, 0.1137, 0.3131, 0.1714, 0.2721, 0.1642, 0.3214, 0.1137, 0.2721, 0.1642, 0.2825, 0.1019, 0.3237, 0.4796, 0.3386, 0.539, 0.3032, 0.5582, 0.3237, 0.4796, 0.3032, 0.5582, 0.2831, 0.4905, 0.3362, 0.05395, 0.3214, 0.1137, 0.2825, 0.1019, 0.3362, 0.05395, 0.2825, 0.1019, 0.3008, 0.03273, 0.3131, 0.1714, 0.3069, 0.2292, 0.2665, 0.2259, 0.3131, 0.1714, 0.2665, 0.2259, 0.2721, 0.1642, 0.3098, 0.2975, 0.3117, 0.3649, 0.2664, 0.3686, 0.3098, 0.2975, 0.2664, 0.3686, 0.2738, 0.2979, 0.316, 0.4227, 0.3237, 0.4796, 0.2831, 0.4905, 0.316, 0.4227, 0.2831, 0.4905, 0.2717, 0.4295, 0.3386, 0.539, 0.3237, 0.4796, 0.3489, 0.473, 0.3386, 0.539, 0.3489, 0.473, 0.3585, 0.5292, 0.3237, 0.4796, 0.316, 0.4227, 0.3456, 0.4179, 0.3237, 0.4796, 0.3456, 0.4179, 0.3489, 0.473, 0.316, 0.4227, 0.3117, 0.3649, 0.3451, 0.3623, 0.316, 0.4227, 0.3451, 0.3623, 0.3456, 0.4179, 0.3117, 0.3649, 0.3098, 0.2975, 0.3452, 0.2982, 0.3117, 0.3649, 0.3452, 0.2982, 0.3451, 0.3623, 0.2071, 0.2969, 0.2117, 0.352, 0.192, 0.372, 0.2071, 0.2969, 0.192, 0.372, 0.1786, 0.2968, 0.2118, 0.2413, 0.2071, 0.2969, 0.1786, 0.2968, 0.2118, 0.2413, 0.1786, 0.2968, 0.1921, 0.2214, 0.242, 0.2977, 0.2411, 0.2432, 0.2665, 0.2259, 0.242, 0.2977, 0.2665, 0.2259, 0.2738, 0.2979, 0.2411, 0.2432, 0.2118, 0.2413, 0.1921, 0.2214, 0.2411, 0.2432, 0.1921, 0.2214, 0.2665, 0.2259, 0.2411, 0.351, 0.242, 0.2977, 0.2738, 0.2979, 0.2411, 0.351, 0.2738, 0.2979, 0.2664, 0.3686, 0.2117, 0.352, 0.2411, 0.351, 0.2664, 0.3686, 0.2117, 0.352, 0.2664, 0.3686, 0.192, 0.372, 0.8606, 0.78, 0.845, 0.8293, 0.7886, 0.8003, 0.8606, 0.78, 0.7886, 0.8003, 0.8121, 0.7648, 0.8121, 0.7648, 0.7886, 0.8003, 0.7498, 0.7766, 0.8121, 0.7648, 0.7498, 0.7766, 0.7714, 0.7424, 0.7718, 0.2595, 0.7502, 0.2252, 0.7892, 0.2017, 0.7718, 0.2595, 0.7892, 0.2017, 0.8125, 0.2372, 0.8125, 0.2372, 0.7892, 0.2017, 0.8456, 0.1728, 0.8125, 0.2372, 0.8456, 0.1728, 0.861, 0.2222, 0.7054, 0.325, 0.6799, 0.3059, 0.7192, 0.2587, 0.7054, 0.325, 0.7192, 0.2587, 0.7371, 0.289, 0.7371, 0.289, 0.7192, 0.2587, 0.7502, 0.2252, 0.7371, 0.289, 0.7502, 0.2252, 0.7718, 0.2595, 0.6594, 0.405, 0.6203, 0.3931, 0.6438, 0.3548, 0.6594, 0.405, 0.6438, 0.3548, 0.6784, 0.3644, 0.6784, 0.3644, 0.6438, 0.3548, 0.6799, 0.3059, 0.6784, 0.3644, 0.6799, 0.3059, 0.7054, 0.325, 0.6492, 0.5008, 0.599, 0.4994, 0.6092, 0.4371, 0.6492, 0.5008, 0.6092, 0.4371, 0.6497, 0.45, 0.6497, 0.45, 0.6092, 0.4371, 0.6203, 0.3931, 0.6497, 0.45, 0.6203, 0.3931, 0.6594, 0.405, 0.6596, 0.5965, 0.6204, 0.6082, 0.6094, 0.5643, 0.6596, 0.5965, 0.6094, 0.5643, 0.65, 0.5516, 0.65, 0.5516, 0.6094, 0.5643, 0.5999, 0.502, 0.65, 0.5516, 0.5999, 0.502, 0.6499, 0.5008, 0.7053, 0.6766, 0.6798, 0.6957, 0.6439, 0.6467, 0.7053, 0.6766, 0.6439, 0.6467, 0.6785, 0.6372, 0.6785, 0.6372, 0.6439, 0.6467, 0.6204, 0.6082, 0.6785, 0.6372, 0.6204, 0.6082, 0.6596, 0.5965, 0.7714, 0.7424, 0.7498, 0.7766, 0.7189, 0.743, 0.7714, 0.7424, 0.7189, 0.743, 0.7369, 0.7128, 0.7369, 0.7128, 0.7189, 0.743, 0.6798, 0.6957, 0.7369, 0.7128, 0.6798, 0.6957, 0.7053, 0.6766, 0.7465, 0.6982, 0.7812, 0.7235, 0.7714, 0.7424, 0.7465, 0.6982, 0.7714, 0.7424, 0.7369, 0.7128, 0.6719, 0.5493, 0.6806, 0.5921, 0.6596, 0.5965, 0.6719, 0.5493, 0.6596, 0.5965, 0.65, 0.5516, 0.6953, 0.3699, 0.6804, 0.4095, 0.6594, 0.405, 0.6953, 0.3699, 0.6594, 0.405, 0.6784, 0.3644, 0.8204, 0.2578, 0.7815, 0.2784, 0.7718, 0.2595, 0.8204, 0.2578, 0.7718, 0.2595, 0.8125, 0.2372, 0.6954, 0.6318, 0.7174, 0.6676, 0.7053, 0.6766, 0.6954, 0.6318, 0.7053, 0.6766, 0.6785, 0.6372, 0.6716, 0.4523, 0.6753, 0.4956, 0.6492, 0.5008, 0.6716, 0.4523, 0.6492, 0.5008, 0.6497, 0.45, 0.7467, 0.3036, 0.7174, 0.3341, 0.7054, 0.325, 0.7467, 0.3036, 0.7054, 0.325, 0.7371, 0.289, 0.8201, 0.7442, 0.8628, 0.7529, 0.8606, 0.78, 0.8201, 0.7442, 0.8606, 0.78, 0.8121, 0.7648, 0.7174, 0.6676, 0.7465, 0.6982, 0.7369, 0.7128, 0.7174, 0.6676, 0.7369, 0.7128, 0.7053, 0.6766, 0.6759, 0.506, 0.6719, 0.5493, 0.65, 0.5516, 0.6759, 0.506, 0.65, 0.5516, 0.6499, 0.5008, 0.7174, 0.3341, 0.6953, 0.3699, 0.6784, 0.3644, 0.7174, 0.3341, 0.6784, 0.3644, 0.7054, 0.325, 0.8631, 0.2493, 0.8204, 0.2578, 0.8125, 0.2372, 0.8631, 0.2493, 0.8125, 0.2372, 0.861, 0.2222, 0.6806, 0.5921, 0.6954, 0.6318, 0.6785, 0.6372, 0.6806, 0.5921, 0.6785, 0.6372, 0.6596, 0.5965, 0.6804, 0.4095, 0.6716, 0.4523, 0.6497, 0.45, 0.6804, 0.4095, 0.6497, 0.45, 0.6594, 0.405, 0.7815, 0.2784, 0.7467, 0.3036, 0.7371, 0.289, 0.7815, 0.2784, 0.7371, 0.289, 0.7718, 0.2595, 0.7812, 0.7235, 0.8201, 0.7442, 0.8121, 0.7648, 0.7812, 0.7235, 0.8121, 0.7648, 0.7714, 0.7424, 0.1127, 0.7052, 0.06146, 0.7811, 0.05404, 0.734, 0.1127, 0.7052, 0.05404, 0.734, 0.06895, 0.6918, -7.154e-09, 0.6692, 0.06294, 0.5938, 0.05953, 0.6418, -7.154e-09, 0.6692, 0.05953, 0.6418, 0.04412, 0.6834, 0.05404, 0.734, 0.03391, 0.7265, 0.04412, 0.6834, 0.05404, 0.734, 0.04412, 0.6834, 0.06895, 0.6918, 0.06895, 0.6918, 0.04412, 0.6834, 0.05953, 0.6418, 0.06895, 0.6918, 0.05953, 0.6418, 0.08025, 0.6471, 0.1127, 0.6118, 0.1127, 0.7052, 0.06895, 0.6918, 0.1127, 0.6118, 0.06895, 0.6918, 0.08025, 0.6471, 0.009423, 0.7669, -7.154e-09, 0.6692, 0.04412, 0.6834, 0.009423, 0.7669, 0.04412, 0.6834, 0.03391, 0.7265, 0.06146, 0.7811, 0.009423, 0.7669, 0.03391, 0.7265, 0.06146, 0.7811, 0.03391, 0.7265, 0.05404, 0.734, 0.06294, 0.5938, 0.1127, 0.6118, 0.08025, 0.6471, 0.06294, 0.5938, 0.08025, 0.6471, 0.05953, 0.6418])
me_cube_001_0.materials.append(mat_duck_1)
me_cube_001_0.materials.append(mat_duck_beak)
me_cube_001_0.update()
me_cube_001_0.normals_split_custom_set([tuple(v) for v in zip(*[iter([-0.9054, 0.1147, 0.4087, -0.7022, 0.009897, 0.712, -0.7495, 0.2552, 0.6108, -0.9054, 0.1147, 0.4087, -0.7495, 0.2552, 0.6108, -0.8012, 0.4865, 0.3483, 0.5892, 0.7934, 0.1526, 0.8094, 0.263, 0.5251, 0.7558, 0.2563, 0.6025, 0.5892, 0.7934, 0.1526, 0.7558, 0.2563, 0.6025, 0.8046, 0.4875, 0.339, 0.8695, -0.222, 0.4412, 0.6289, -0.1431, 0.7642, 0.5959, -0.3882, 0.703, 0.8695, -0.222, 0.4412, 0.5959, -0.3882, 0.703, 0.7229, -0.5528, 0.4145, -0.4952, -0.8118, 0.3093, -0.4463, -0.3287, 0.8323, -0.5953, -0.3829, 0.7064, -0.4952, -0.8118, 0.3093, -0.5953, -0.3829, 0.7064, -0.7231, -0.5518, 0.4156, -0.003625, -0.003321, -1.0, 0.2687, -0.08814, -0.9592, 0.1916, -0.1578, -0.9687, -0.003625, -0.003321, -1.0, 0.1916, -0.1578, -0.9687, 0.1024, -0.2237, -0.9693, -0.2695, -0.1035, 0.9574, -0.6257, -0.1386, 0.7677, -0.5953, -0.3829, 0.7064, -0.2695, -0.1035, 0.9574, -0.5953, -0.3829, 0.7064, -0.4463, -0.3287, 0.8323, 0.2623, -0.1087, 0.9588, -0.007766, -0.1079, 0.9941, -0.001749, 0.02569, 0.9997, 0.2623, -0.1087, 0.9588, -0.001749, 0.02569, 0.9997, 0.4405, -0.338, 0.8317, 0.5006, -0.2233, 0.8364, -0.0138, -0.3624, 0.9319, -0.01018, -0.079, 0.9968, 0.5006, -0.2233, 0.8364, -0.01018, -0.079, 0.9968, 0.289, -0.07502, 0.9544, -0.5041, -0.2097, 0.8378, -0.7022, 0.009897, 0.712, -0.6437, -0.06501, 0.7625, -0.5041, -0.2097, 0.8378, -0.6437, -0.06501, 0.7625, -0.3, -0.0755, 0.9509, 0.003607, -0.003294, -1.0, 2.727e-05, -0.0015, -1.0, 9.57e-06, -0.255, -0.9669, 0.003607, -0.003294, -1.0, 9.57e-06, -0.255, -0.9669, -0.1024, -0.2237, -0.9693, 0.01489, -0.007506, -0.9999, -1.341e-06, -0.006, -1.0, 2.552e-05, -0.003797, -1.0, 0.01489, -0.007506, -0.9999, 2.552e-05, -0.003797, -1.0, 0.00918, -0.00661, -0.9999, -0.01498, -0.007609, -0.9999, 0.2555, 0.0656, -0.9646, 0.294, -0.01221, -0.9557, -0.01498, -0.007609, -0.9999, 0.294, -0.01221, -0.9557, -0.009602, -0.006566, -0.9999, -0.3574, -0.9181, -0.1715, -0.3921, -0.9163, 0.081, -0.7704, -0.6292, 0.1033, -0.3574, -0.9181, -0.1715, -0.7704, -0.6292, 0.1033, -0.763, -0.6376, -0.1057, 0.3574, -0.9181, -0.1715, 0.3922, -0.9163, 0.08126, 2.103e-05, -0.9977, 0.0679, 0.3574, -0.9181, -0.1715, 2.103e-05, -0.9977, 0.0679, 4.029e-05, -0.9749, -0.2227, 0.4555, -0.8651, 0.2099, 0.4285, -0.2978, 0.8531, -0.000968, -0.3171, 0.9484, 0.4555, -0.8651, 0.2099, -0.000968, -0.3171, 0.9484, -0.002541, -0.983, 0.1836, 0.9539, -0.2675, -0.1364, 0.9525, -0.2826, 0.1132, 0.7703, -0.6292, 0.1034, 0.9539, -0.2675, -0.1364, 0.7703, -0.6292, 0.1034, 0.7631, -0.6376, -0.1057, 0.9601, 0.1991, -0.1962, 0.9779, 0.1939, 0.07773, 0.9926, -0.06228, 0.1046, 0.9601, 0.1991, -0.1962, 0.9926, -0.06228, 0.1046, 0.9796, -0.0498, -0.1946, 0.9092, 0.1143, 0.4003, 0.707, 0.009899, 0.7072, 0.6474, -0.0663, 0.7593, 0.9092, 0.1143, 0.4003, 0.6474, -0.0663, 0.7593, 0.8836, -0.0631, 0.4641, 0.3497, 0.8906, -0.2909, 0.4278, 0.9026, -0.04888, 0.8056, 0.5919, 0.0261, 0.3497, 0.8906, -0.2909, 0.8056, 0.5919, 0.0261, 0.7633, 0.6125, -0.2057, -0.35, 0.8909, -0.2894, -0.4299, 0.9018, -0.0435, -0.002418, 0.9957, -0.0929, -0.35, 0.8909, -0.2894, -0.002418, 0.9957, -0.0929, -0.0006251, 0.9367, -0.3502, -0.5042, -0.2097, 0.8377, -0.01381, -0.3625, 0.9319, -0.01356, -0.8647, 0.5021, -0.5042, -0.2097, 0.8377, -0.01356, -0.8647, 0.5021, -0.6722, -0.5862, 0.4523, -0.9602, 0.1993, -0.1957, -0.9776, 0.1943, 0.08033, -0.8047, 0.5928, 0.03171, -0.9602, 0.1993, -0.1957, -0.8047, 0.5928, 0.03171, -0.7632, 0.6129, -0.2045, -0.9539, -0.2674, -0.1364, -0.9526, -0.2824, 0.1135, -0.9924, -0.0619, 0.1059, -0.9539, -0.2674, -0.1364, -0.9924, -0.0619, 0.1059, -0.9797, -0.0497, -0.1944, -0.8678, -0.2205, 0.4453, -0.6257, -0.1386, 0.7677, -0.6437, -0.06501, 0.7625, -0.8678, -0.2205, 0.4453, -0.6437, -0.06501, 0.7625, -0.8805, -0.06221, 0.47, -0.9526, -0.2824, 0.1135, -0.8678, -0.2205, 0.4453, -0.8805, -0.06221, 0.47, -0.9526, -0.2824, 0.1135, -0.8805, -0.06221, 0.47, -0.9924, -0.0619, 0.1059, -0.7704, -0.6292, 0.1033, -0.7231, -0.5518, 0.4156, -0.8678, -0.2205, 0.4453, -0.7704, -0.6292, 0.1033, -0.8678, -0.2205, 0.4453, -0.9526, -0.2824, 0.1135, -0.7231, -0.5518, 0.4156, -0.5953, -0.3829, 0.7064, -0.6257, -0.1386, 0.7677, -0.7231, -0.5518, 0.4156, -0.6257, -0.1386, 0.7677, -0.8678, -0.2205, 0.4453, -0.9113, -0.2629, -0.3169, -0.9539, -0.2674, -0.1364, -0.9797, -0.0497, -0.1944, -0.9113, -0.2629, -0.3169, -0.9797, -0.0497, -0.1944, -0.9564, -0.0318, -0.2902, -0.7044, -0.616, -0.3527, -0.763, -0.6376, -0.1057, -0.9539, -0.2674, -0.1364, -0.7044, -0.616, -0.3527, -0.9539, -0.2674, -0.1364, -0.9113, -0.2629, -0.3169, -0.763, -0.6376, -0.1057, -0.7704, -0.6292, 0.1033, -0.9526, -0.2824, 0.1135, -0.763, -0.6376, -0.1057, -0.9526, -0.2824, 0.1135, -0.9539, -0.2674, -0.1364, -0.897, 0.2176, -0.3849, -0.9602, 0.1993, -0.1957, -0.7632, 0.6129, -0.2045, -0.897, 0.2176, -0.3849, -0.7632, 0.6129, -0.2045, -0.6765, 0.5838, -0.4489, -0.9564, -0.0318, -0.2902, -0.9797, -0.0497, -0.1944, -0.9602, 0.1993, -0.1957, -0.9564, -0.0318, -0.2902, -0.9602, 0.1993, -0.1957, -0.897, 0.2176, -0.3849, -0.9797, -0.0497, -0.1944, -0.9924, -0.0619, 0.1059, -0.9776, 0.1943, 0.08033, -0.9797, -0.0497, -0.1944, -0.9776, 0.1943, 0.08033, -0.9602, 0.1993, -0.1957, -0.4299, 0.9018, -0.0435, -0.5898, 0.79, 0.1675, -0.005228, 0.9994, 0.03351, -0.4299, 0.9018, -0.0435, -0.005228, 0.9994, 0.03351, -0.002418, 0.9957, -0.0929, -0.8047, 0.5928, 0.03171, -0.8012, 0.4865, 0.3483, -0.5898, 0.79, 0.1675, -0.8047, 0.5928, 0.03171, -0.5898, 0.79, 0.1675, -0.4299, 0.9018, -0.0435, -0.8012, 0.4865, 0.3483, -0.7495, 0.2552, 0.6108, -0.7972, 0.2709, 0.5396, -0.8012, 0.4865, 0.3483, -0.7972, 0.2709, 0.5396, -0.5898, 0.79, 0.1675, -0.3034, 0.8222, -0.4816, -0.35, 0.8909, -0.2894, -0.0006251, 0.9367, -0.3502, -0.3034, 0.8222, -0.4816, -0.0006251, 0.9367, -0.3502, -2.494e-05, 0.8793, -0.4762, -0.6765, 0.5838, -0.4489, -0.7632, 0.6129, -0.2045, -0.35, 0.8909, -0.2894, -0.6765, 0.5838, -0.4489, -0.35, 0.8909, -0.2894, -0.3034, 0.8222, -0.4816, -0.7632, 0.6129, -0.2045, -0.8047, 0.5928, 0.03171, -0.4299, 0.9018, -0.0435, -0.7632, 0.6129, -0.2045, -0.4299, 0.9018, -0.0435, -0.35, 0.8909, -0.2894, 0.3033, 0.8222, -0.4817, 0.3497, 0.8906, -0.2909, 0.7633, 0.6125, -0.2057, 0.3033, 0.8222, -0.4817, 0.7633, 0.6125, -0.2057, 0.6764, 0.5838, -0.449, 4.055e-05, 0.8793, -0.4762, -0.0005416, 0.9367, -0.3502, 0.3497, 0.8906, -0.2909, 4.055e-05, 0.8793, -0.4762, 0.3497, 0.8906, -0.2909, 0.3033, 0.8222, -0.4817, -0.0005416, 0.9367, -0.3502, -0.002356, 0.9957, -0.09292, 0.4278, 0.9026, -0.04888, -0.0005416, 0.9367, -0.3502, 0.4278, 0.9026, -0.04888, 0.3497, 0.8906, -0.2909, 0.9779, 0.1939, 0.07773, 0.9092, 0.1143, 0.4003, 0.8836, -0.0631, 0.4641, 0.9779, 0.1939, 0.07773, 0.8836, -0.0631, 0.4641, 0.9926, -0.06228, 0.1046, 0.8056, 0.5919, 0.0261, 0.8046, 0.4875, 0.339, 0.9092, 0.1143, 0.4003, 0.8056, 0.5919, 0.0261, 0.9092, 0.1143, 0.4003, 0.9779, 0.1939, 0.07773, 0.8046, 0.4875, 0.339, 0.7558, 0.2563, 0.6025, 0.707, 0.009899, 0.7072, 0.8046, 0.4875, 0.339, 0.707, 0.009899, 0.7072, 0.9092, 0.1143, 0.4003, 0.8969, 0.2175, -0.385, 0.9601, 0.1991, -0.1962, 0.9796, -0.0498, -0.1946, 0.8969, 0.2175, -0.385, 0.9796, -0.0498, -0.1946, 0.9564, -0.0319, -0.2902, 0.6764, 0.5838, -0.449, 0.7633, 0.6125, -0.2057, 0.9601, 0.1991, -0.1962, 0.6764, 0.5838, -0.449, 0.9601, 0.1991, -0.1962, 0.8969, 0.2175, -0.385, 0.7633, 0.6125, -0.2057, 0.8056, 0.5919, 0.0261, 0.9779, 0.1939, 0.07773, 0.7633, 0.6125, -0.2057, 0.9779, 0.1939, 0.07773, 0.9601, 0.1991, -0.1962, 0.9113, -0.2629, -0.3169, 0.9539, -0.2675, -0.1364, 0.7631, -0.6376, -0.1057, 0.9113, -0.2629, -0.3169, 0.7631, -0.6376, -0.1057, 0.7044, -0.616, -0.3527, 0.9564, -0.0319, -0.2902, 0.9796, -0.0498, -0.1946, 0.9539, -0.2675, -0.1364, 0.9564, -0.0319, -0.2902, 0.9539, -0.2675, -0.1364, 0.9113, -0.2629, -0.3169, 0.9796, -0.0498, -0.1946, 0.9926, -0.06228, 0.1046, 0.9525, -0.2826, 0.1132, 0.9796, -0.0498, -0.1946, 0.9525, -0.2826, 0.1132, 0.9539, -0.2675, -0.1364, 0.3922, -0.9163, 0.08126, 0.4907, -0.8121, 0.3158, 0.001626, -0.9991, -0.04349, 0.3922, -0.9163, 0.08126, 0.001626, -0.9991, -0.04349, 2.103e-05, -0.9977, 0.0679, 0.7703, -0.6292, 0.1034, 0.7229, -0.5528, 0.4145, 0.4907, -0.8121, 0.3158, 0.7703, -0.6292, 0.1034, 0.4907, -0.8121, 0.3158, 0.3922, -0.9163, 0.08126, 0.7229, -0.5528, 0.4145, 0.5959, -0.3882, 0.703, 0.4405, -0.338, 0.8317, 0.7229, -0.5528, 0.4145, 0.4405, -0.338, 0.8317, 0.4907, -0.8121, 0.3158, 0.3311, -0.8617, -0.3846, 0.3574, -0.9181, -0.1715, 4.029e-05, -0.9749, -0.2227, 0.3311, -0.8617, -0.3846, 4.029e-05, -0.9749, -0.2227, 5.18e-05, -0.9253, -0.3791, 0.7044, -0.616, -0.3527, 0.7631, -0.6376, -0.1057, 0.3574, -0.9181, -0.1715, 0.7044, -0.616, -0.3527, 0.3574, -0.9181, -0.1715, 0.3311, -0.8617, -0.3846, 0.7631, -0.6376, -0.1057, 0.7703, -0.6292, 0.1034, 0.3922, -0.9163, 0.08126, 0.7631, -0.6376, -0.1057, 0.3922, -0.9163, 0.08126, 0.3574, -0.9181, -0.1715, -0.3311, -0.8617, -0.3846, -0.3574, -0.9181, -0.1715, -0.763, -0.6376, -0.1057, -0.3311, -0.8617, -0.3846, -0.763, -0.6376, -0.1057, -0.7044, -0.616, -0.3527, -1.842e-05, -0.9253, -0.3791, -5.12e-05, -0.9749, -0.2227, -0.3574, -0.9181, -0.1715, -1.842e-05, -0.9253, -0.3791, -0.3574, -0.9181, -0.1715, -0.3311, -0.8617, -0.3846, -5.12e-05, -0.9749, -0.2227, -2.646e-05, -0.9977, 0.06791, -0.3921, -0.9163, 0.081, -5.12e-05, -0.9749, -0.2227, -0.3921, -0.9163, 0.081, -0.3574, -0.9181, -0.1715, -2.21e-05, -0.006002, -1.0, -0.01498, -0.007609, -0.9999, -0.009602, -0.006566, -0.9999, -2.21e-05, -0.006002, -1.0, -0.009602, -0.006566, -0.9999, 6.315e-06, -0.003802, -1.0, 3.583e-05, 0.2366, -0.9716, 0.08191, 0.2067, -0.975, -0.01498, -0.007609, -0.9999, 3.583e-05, 0.2366, -0.9716, -0.01498, -0.007609, -0.9999, -2.21e-05, -0.006002, -1.0, 0.08191, 0.2067, -0.975, 0.1698, 0.1403, -0.9754, 0.2555, 0.0656, -0.9646, 0.08191, 0.2067, -0.975, 0.2555, 0.0656, -0.9646, -0.01498, -0.007609, -0.9999, -0.2555, 0.06569, -0.9646, 0.01489, -0.007506, -0.9999, 0.00918, -0.00661, -0.9999, -0.2555, 0.06569, -0.9646, 0.00918, -0.00661, -0.9999, -0.2941, -0.0122, -0.9557, -0.1699, 0.1403, -0.9754, -0.0819, 0.2067, -0.975, 0.01489, -0.007506, -0.9999, -0.1699, 0.1403, -0.9754, 0.01489, -0.007506, -0.9999, -0.2555, 0.06569, -0.9646, -0.0819, 0.2067, -0.975, -2.632e-05, 0.2366, -0.9716, -1.341e-06, -0.006, -1.0, -0.0819, 0.2067, -0.975, -1.341e-06, -0.006, -1.0, 0.01489, -0.007506, -0.9999, -0.2687, -0.08813, -0.9592, 0.003607, -0.003294, -1.0, -0.1024, -0.2237, -0.9693, -0.2687, -0.08813, -0.9592, -0.1024, -0.2237, -0.9693, -0.1916, -0.1578, -0.9687, -0.2941, -0.0122, -0.9557, 0.00918, -0.00661, -0.9999, 0.003607, -0.003294, -1.0, -0.2941, -0.0122, -0.9557, 0.003607, -0.003294, -1.0, -0.2687, -0.08813, -0.9592, 0.00918, -0.00661, -0.9999, 2.552e-05, -0.003797, -1.0, 2.727e-05, -0.0015, -1.0, 0.00918, -0.00661, -0.9999, 2.727e-05, -0.0015, -1.0, 0.003607, -0.003294, -1.0, -0.01383, -0.3624, 0.9319, -0.5041, -0.2097, 0.8378, -0.3, -0.0755, 0.9509, -0.01383, -0.3624, 0.9319, -0.3, -0.0755, 0.9509, -0.01022, -0.07901, 0.9968, -0.5898, 0.79, 0.1675, -0.7972, 0.2709, 0.5395, -0.9729, 0.09568, 0.2105, -0.5898, 0.79, 0.1675, -0.9729, 0.09568, 0.2105, -0.6575, 0.7522, -0.04419, -0.7972, 0.2709, 0.5396, -0.7495, 0.2552, 0.6108, -0.7022, 0.009897, 0.712, -0.7972, 0.2709, 0.5396, -0.7022, 0.009897, 0.712, -0.5041, -0.2097, 0.8378, 0.707, 0.009899, 0.7072, 0.5006, -0.2233, 0.8364, 0.289, -0.07502, 0.9544, 0.707, 0.009899, 0.7072, 0.289, -0.07502, 0.9544, 0.6474, -0.0663, 0.7593, 0.7558, 0.2563, 0.6025, 0.8094, 0.263, 0.5251, 0.5006, -0.2233, 0.8364, 0.7558, 0.2563, 0.6025, 0.5006, -0.2233, 0.8364, 0.707, 0.009899, 0.7072, -0.7972, 0.2709, 0.5395, -0.5042, -0.2097, 0.8377, -0.6722, -0.5862, 0.4523, -0.7972, 0.2709, 0.5395, -0.6722, -0.5862, 0.4523, -0.9729, 0.09568, 0.2105, 0.6289, -0.1431, 0.7642, 0.2623, -0.1087, 0.9588, 0.4405, -0.338, 0.8317, 0.6289, -0.1431, 0.7642, 0.4405, -0.338, 0.8317, 0.5959, -0.3882, 0.703, 0.6474, -0.0663, 0.7593, 0.289, -0.07502, 0.9544, 0.2623, -0.1087, 0.9588, 0.6474, -0.0663, 0.7593, 0.2623, -0.1087, 0.9588, 0.6289, -0.1431, 0.7642, 0.289, -0.07502, 0.9544, -0.01018, -0.079, 0.9968, -0.007766, -0.1079, 0.9941, 0.289, -0.07502, 0.9544, -0.007766, -0.1079, 0.9941, 0.2623, -0.1087, 0.9588, -0.007826, -0.1079, 0.9941, -0.2695, -0.1035, 0.9574, -0.4463, -0.3287, 0.8323, -0.007826, -0.1079, 0.9941, -0.4463, -0.3287, 0.8323, -0.001826, 0.0257, 0.9997, -0.01022, -0.07901, 0.9968, -0.3, -0.0755, 0.9509, -0.2695, -0.1035, 0.9574, -0.01022, -0.07901, 0.9968, -0.2695, -0.1035, 0.9574, -0.007826, -0.1079, 0.9941, -0.3, -0.0755, 0.9509, -0.6437, -0.06501, 0.7625, -0.6257, -0.1386, 0.7677, -0.3, -0.0755, 0.9509, -0.6257, -0.1386, 0.7677, -0.2695, -0.1035, 0.9574, 6.222e-06, -0.00151, -1.0, -0.003625, -0.003321, -1.0, 0.1024, -0.2237, -0.9693, 6.222e-06, -0.00151, -1.0, 0.1024, -0.2237, -0.9693, 6.337e-06, -0.255, -0.9669, 6.315e-06, -0.003802, -1.0, -0.009602, -0.006566, -0.9999, -0.003625, -0.003321, -1.0, 6.315e-06, -0.003802, -1.0, -0.003625, -0.003321, -1.0, 6.222e-06, -0.00151, -1.0, -0.009602, -0.006566, -0.9999, 0.294, -0.01221, -0.9557, 0.2687, -0.08814, -0.9592, -0.009602, -0.006566, -0.9999, 0.2687, -0.08814, -0.9592, -0.003625, -0.003321, -1.0, -0.3921, -0.9163, 0.081, -0.4952, -0.8118, 0.3093, -0.7231, -0.5518, 0.4156, -0.3921, -0.9163, 0.081, -0.7231, -0.5518, 0.4156, -0.7704, -0.6292, 0.1033, -2.646e-05, -0.9977, 0.06791, 0.001549, -0.9991, -0.04351, -0.4952, -0.8118, 0.3093, -2.646e-05, -0.9977, 0.06791, -0.4952, -0.8118, 0.3093, -0.3921, -0.9163, 0.081, -0.002663, -0.983, 0.1836, -0.00103, -0.3171, 0.9484, -0.4391, -0.2943, 0.8489, -0.002663, -0.983, 0.1836, -0.4391, -0.2943, 0.8489, -0.4661, -0.8608, 0.2046, 0.9525, -0.2826, 0.1132, 0.8695, -0.222, 0.4412, 0.7229, -0.5528, 0.4145, 0.9525, -0.2826, 0.1132, 0.7229, -0.5528, 0.4145, 0.7703, -0.6292, 0.1034, 0.9926, -0.06228, 0.1046, 0.8836, -0.0631, 0.4641, 0.8695, -0.222, 0.4412, 0.9926, -0.06228, 0.1046, 0.8695, -0.222, 0.4412, 0.9525, -0.2826, 0.1132, 0.8836, -0.0631, 0.4641, 0.6474, -0.0663, 0.7593, 0.6289, -0.1431, 0.7642, 0.8836, -0.0631, 0.4641, 0.6289, -0.1431, 0.7642, 0.8695, -0.222, 0.4412, 0.4278, 0.9026, -0.04888, 0.5892, 0.7934, 0.1526, 0.8046, 0.4875, 0.339, 0.4278, 0.9026, -0.04888, 0.8046, 0.4875, 0.339, 0.8056, 0.5919, 0.0261, -0.002356, 0.9957, -0.09292, -0.005158, 0.9994, 0.03351, 0.5892, 0.7934, 0.1526, -0.002356, 0.9957, -0.09292, 0.5892, 0.7934, 0.1526, 0.4278, 0.9026, -0.04888, 0.5006, -0.2233, 0.8364, 0.8094, 0.263, 0.5251, 0.9858, 0.08169, 0.1468, 0.5006, -0.2233, 0.8364, 0.9858, 0.08169, 0.1468, 0.6602, -0.626, 0.4151, -0.9776, 0.1943, 0.08033, -0.9054, 0.1147, 0.4087, -0.8012, 0.4865, 0.3483, -0.9776, 0.1943, 0.08033, -0.8012, 0.4865, 0.3483, -0.8047, 0.5928, 0.03171, -0.9924, -0.0619, 0.1059, -0.8805, -0.06221, 0.47, -0.9054, 0.1147, 0.4087, -0.9924, -0.0619, 0.1059, -0.9054, 0.1147, 0.4087, -0.9776, 0.1943, 0.08033, -0.8805, -0.06221, 0.47, -0.6437, -0.06501, 0.7625, -0.7022, 0.009897, 0.712, -0.8805, -0.06221, 0.47, -0.7022, 0.009897, 0.712, -0.9054, 0.1147, 0.4087, -0.6575, 0.7522, -0.04419, -0.9729, 0.09568, 0.2105, -0.9789, -0.0482, -0.1988, -0.6575, 0.7522, -0.04419, -0.9789, -0.0482, -0.1988, -0.6546, 0.6834, -0.3233, -0.6722, -0.5862, 0.4523, -0.01356, -0.8647, 0.5021, 0.01097, -0.9954, -0.09492, -0.6722, -0.5862, 0.4523, 0.01097, -0.9954, -0.09492, -0.6056, -0.7885, -0.1078, -0.01347, -0.8647, 0.5021, 0.6602, -0.626, 0.4151, 0.6288, -0.7657, -0.1351, -0.01347, -0.8647, 0.5021, 0.6288, -0.7657, -0.1351, 0.01106, -0.9954, -0.0949, 0.9858, 0.08169, 0.1468, 0.6389, 0.7642, -0.08858, 0.6161, 0.6996, -0.3619, 0.9858, 0.08169, 0.1468, 0.6161, 0.6996, -0.3619, 0.9681, -0.01772, -0.2499, 0.8094, 0.263, 0.5251, 0.5892, 0.7934, 0.1526, 0.6389, 0.7642, -0.08858, 0.8094, 0.263, 0.5251, 0.6389, 0.7642, -0.08858, 0.9858, 0.08169, 0.1468, 0.5892, 0.7934, 0.1526, -0.005194, 0.9994, 0.03348, -0.02051, 0.9871, -0.1586, 0.5892, 0.7934, 0.1526, -0.02051, 0.9871, -0.1586, 0.6389, 0.7642, -0.08858, -0.01378, -0.3624, 0.9319, 0.5006, -0.2233, 0.8364, 0.6602, -0.626, 0.4151, -0.01378, -0.3624, 0.9319, 0.6602, -0.626, 0.4151, -0.01347, -0.8647, 0.5021, -0.005194, 0.9994, 0.03348, -0.5898, 0.79, 0.1675, -0.6575, 0.7522, -0.04419, -0.005194, 0.9994, 0.03348, -0.6575, 0.7522, -0.04419, -0.02051, 0.9871, -0.1586, 0.5832, -0.6908, -0.4274, 0.005348, -0.9148, -0.4038, 0.01106, -0.9954, -0.0949, 0.5832, -0.6908, -0.4274, 0.01106, -0.9954, -0.0949, 0.6288, -0.7657, -0.1351, 0.88, 0.01839, -0.4747, 0.5832, -0.6908, -0.4274, 0.6288, -0.7657, -0.1351, 0.88, 0.01839, -0.4747, 0.6288, -0.7657, -0.1351, 0.9681, -0.01772, -0.2499, 0.6801, -0.7303, 0.06457, 0.4647, -0.5201, 0.7166, -0.0003758, -0.618, 0.7862, 0.6801, -0.7303, 0.06457, -0.0003758, -0.618, 0.7862, -0.001442, -0.9993, 0.03831, 0.6041, -0.6743, -0.4246, 0.6801, -0.7303, 0.06457, -0.001442, -0.9993, 0.03831, 0.6041, -0.6743, -0.4246, -0.001442, -0.9993, 0.03831, -0.002137, -0.9119, -0.4105, 0.6389, 0.7642, -0.08858, -0.02051, 0.9871, -0.1586, -0.0252, 0.9237, -0.3824, 0.6389, 0.7642, -0.08858, -0.0252, 0.9237, -0.3824, 0.6161, 0.6996, -0.3619, 0.6602, -0.626, 0.4151, 0.9858, 0.08169, 0.1468, 0.9681, -0.01772, -0.2499, 0.6602, -0.626, 0.4151, 0.9681, -0.01772, -0.2499, 0.6288, -0.7657, -0.1351, -0.9729, 0.09568, 0.2105, -0.6722, -0.5862, 0.4523, -0.6056, -0.7885, -0.1078, -0.9729, 0.09568, 0.2105, -0.6056, -0.7885, -0.1078, -0.9789, -0.0482, -0.1988, -0.02051, 0.9871, -0.1586, -0.6575, 0.7522, -0.04419, -0.6546, 0.6834, -0.3233, -0.02051, 0.9871, -0.1586, -0.6546, 0.6834, -0.3233, -0.0252, 0.9237, -0.3824, -0.000968, -0.3171, 0.9484, 0.4285, -0.2978, 0.8531, 0.4405, -0.338, 0.8317, -0.000968, -0.3171, 0.9484, 0.4405, -0.338, 0.8317, -0.001749, 0.02569, 0.9997, -0.4391, -0.2943, 0.8489, -0.00103, -0.3171, 0.9484, -0.001826, 0.0257, 0.9997, -0.4391, -0.2943, 0.8489, -0.001826, 0.0257, 0.9997, -0.4463, -0.3287, 0.8323, 0.4555, -0.8651, 0.2099, -0.002541, -0.983, 0.1836, 0.001626, -0.9991, -0.04349, 0.4555, -0.8651, 0.2099, 0.001626, -0.9991, -0.04349, 0.4907, -0.8121, 0.3158, 0.4285, -0.2978, 0.8531, 0.4555, -0.8651, 0.2099, 0.4907, -0.8121, 0.3158, 0.4285, -0.2978, 0.8531, 0.4907, -0.8121, 0.3158, 0.4405, -0.338, 0.8317, -0.002663, -0.983, 0.1836, -0.4661, -0.8608, 0.2046, -0.4952, -0.8118, 0.3093, -0.002663, -0.983, 0.1836, -0.4952, -0.8118, 0.3093, 0.001549, -0.9991, -0.04351, -0.4661, -0.8608, 0.2046, -0.4391, -0.2943, 0.8489, -0.4463, -0.3287, 0.8323, -0.4661, -0.8608, 0.2046, -0.4463, -0.3287, 0.8323, -0.4952, -0.8118, 0.3093, -0.00224, -0.9119, -0.4105, -0.00152, -0.9993, 0.03832, -0.6822, -0.7291, 0.05508, -0.00224, -0.9119, -0.4105, -0.6822, -0.7291, 0.05508, -0.5974, -0.67, -0.4407, 0.7022, 0.6796, 0.2123, 0.4385, 0.6035, 0.666, 0.5805, 0.06669, 0.8115, 0.7022, 0.6796, 0.2123, 0.5805, 0.06669, 0.8115, 0.9944, 0.07471, 0.07532, 0.6406, 0.5966, -0.4835, 0.7022, 0.6796, 0.2123, 0.9944, 0.07471, 0.07532, 0.6406, 0.5966, -0.4835, 0.9944, 0.07471, 0.07532, 0.9114, 0.0586, -0.4074, 0.9114, 0.0586, -0.4074, 0.9944, 0.07471, 0.07532, 0.6801, -0.7303, 0.06457, 0.9114, 0.0586, -0.4074, 0.6801, -0.7303, 0.06457, 0.6041, -0.6743, -0.4246, -0.7049, 0.6798, 0.2023, -0.4394, 0.6034, 0.6654, -9.364e-05, 0.6764, 0.7366, -0.7049, 0.6798, 0.2023, -9.364e-05, 0.6764, 0.7366, -0.0003059, 0.8372, 0.5469, -0.6822, -0.7291, 0.05508, -0.466, -0.5204, 0.7156, -0.5816, 0.0665, 0.8107, -0.6822, -0.7291, 0.05508, -0.5816, 0.0665, 0.8107, -0.9954, 0.07368, 0.06202, -0.5974, -0.67, -0.4407, -0.6822, -0.7291, 0.05508, -0.9954, 0.07368, 0.06202, -0.5974, -0.67, -0.4407, -0.9954, 0.07368, 0.06202, -0.898, 0.0498, -0.4371, -0.898, 0.0498, -0.4371, -0.9954, 0.07368, 0.06202, -0.7049, 0.6798, 0.2023, -0.898, 0.0498, -0.4371, -0.7049, 0.6798, 0.2023, -0.6422, 0.5805, -0.5005, -5.148e-05, 0.05331, 0.9986, -0.5816, 0.0665, 0.8107, -0.466, -0.5204, 0.7156, -5.148e-05, 0.05331, 0.9986, -0.466, -0.5204, 0.7156, -0.0004387, -0.618, 0.7862, 0.5461, 0.6561, -0.5209, 0.88, 0.01839, -0.4747, 0.9681, -0.01772, -0.2499, 0.5461, 0.6561, -0.5209, 0.9681, -0.01772, -0.2499, 0.6161, 0.6996, -0.3619, -0.00152, -0.9993, 0.03832, -0.0004114, -0.618, 0.7862, -0.466, -0.5204, 0.7156, -0.00152, -0.9993, 0.03832, -0.466, -0.5204, 0.7156, -0.6822, -0.7291, 0.05508, 0.9944, 0.07471, 0.07532, 0.5805, 0.06669, 0.8115, 0.4647, -0.5201, 0.7166, 0.9944, 0.07471, 0.07532, 0.4647, -0.5201, 0.7166, 0.6801, -0.7303, 0.06457, -0.0003059, 0.8372, 0.5469, -9.364e-05, 0.6764, 0.7366, 0.4385, 0.6035, 0.666, -0.0003059, 0.8372, 0.5469, 0.4385, 0.6035, 0.666, 0.7022, 0.6796, 0.2123, -0.9954, 0.07368, 0.06202, -0.5816, 0.0665, 0.8107, -0.4394, 0.6034, 0.6654, -0.9954, 0.07368, 0.06202, -0.4394, 0.6034, 0.6654, -0.7049, 0.6798, 0.2023, -0.01459, 0.8475, -0.5306, 0.5461, 0.6561, -0.5209, 0.6161, 0.6996, -0.3619, -0.01459, 0.8475, -0.5306, 0.6161, 0.6996, -0.3619, -0.0252, 0.9237, -0.3824, 0.5805, 0.06669, 0.8115, 3.585e-05, 0.05329, 0.9986, -0.0004276, -0.618, 0.7862, 0.5805, 0.06669, 0.8115, -0.0004276, -0.618, 0.7862, 0.4647, -0.5201, 0.7166, 0.4385, 0.6035, 0.666, -9.364e-05, 0.6764, 0.7366, 3.585e-05, 0.05329, 0.9986, 0.4385, 0.6035, 0.666, 3.585e-05, 0.05329, 0.9986, 0.5805, 0.06669, 0.8115, -9.364e-05, 0.6764, 0.7366, -0.4394, 0.6034, 0.6654, -0.5816, 0.0665, 0.8107, -9.364e-05, 0.6764, 0.7366, -0.5816, 0.0665, 0.8107, -5.148e-05, 0.05331, 0.9986, -0.5632, 0.6345, -0.5293, -0.8722, -0.01391, -0.489, -0.898, 0.0498, -0.4371, -0.5632, 0.6345, -0.5293, -0.898, 0.0498, -0.4371, -0.6422, 0.5805, -0.5005, 0.5461, 0.6561, -0.5209, -0.01459, 0.8475, -0.5306, -0.01147, 0.7172, -0.6968, 0.5461, 0.6561, -0.5209, -0.01147, 0.7172, -0.6968, 0.6406, 0.5966, -0.4835, 0.5832, -0.6908, -0.4274, 0.88, 0.01839, -0.4747, 0.9114, 0.0586, -0.4074, 0.5832, -0.6908, -0.4274, 0.9114, 0.0586, -0.4074, 0.6041, -0.6743, -0.4246, -0.558, -0.7057, -0.4367, 0.005245, -0.9148, -0.4038, -0.00224, -0.9119, -0.4105, -0.558, -0.7057, -0.4367, -0.00224, -0.9119, -0.4105, -0.5974, -0.67, -0.4407, 0.005348, -0.9148, -0.4038, 0.5832, -0.6908, -0.4274, 0.6041, -0.6743, -0.4246, 0.005348, -0.9148, -0.4038, 0.6041, -0.6743, -0.4246, -0.002137, -0.9119, -0.4105, 0.88, 0.01839, -0.4747, 0.5461, 0.6561, -0.5209, 0.6406, 0.5966, -0.4835, 0.88, 0.01839, -0.4747, 0.6406, 0.5966, -0.4835, 0.9114, 0.0586, -0.4074, -0.01459, 0.8475, -0.5306, -0.5632, 0.6345, -0.5293, -0.6422, 0.5805, -0.5005, -0.01459, 0.8475, -0.5306, -0.6422, 0.5805, -0.5005, -0.01147, 0.7172, -0.6968, -0.8722, -0.01391, -0.489, -0.558, -0.7057, -0.4367, -0.5974, -0.67, -0.4407, -0.8722, -0.01391, -0.489, -0.5974, -0.67, -0.4407, -0.898, 0.0498, -0.4371, 0.005245, -0.9148, -0.4038, -0.558, -0.7057, -0.4367, -0.6056, -0.7885, -0.1078, 0.005245, -0.9148, -0.4038, -0.6056, -0.7885, -0.1078, 0.01097, -0.9954, -0.09492, -0.558, -0.7057, -0.4367, -0.8722, -0.01391, -0.489, -0.9789, -0.0482, -0.1988, -0.558, -0.7057, -0.4367, -0.9789, -0.0482, -0.1988, -0.6056, -0.7885, -0.1078, -0.8722, -0.01391, -0.489, -0.5632, 0.6345, -0.5293, -0.6546, 0.6834, -0.3233, -0.8722, -0.01391, -0.489, -0.6546, 0.6834, -0.3233, -0.9789, -0.0482, -0.1988, -0.5632, 0.6345, -0.5293, -0.01459, 0.8475, -0.5306, -0.0252, 0.9237, -0.3824, -0.5632, 0.6345, -0.5293, -0.0252, 0.9237, -0.3824, -0.6546, 0.6834, -0.3233, -0.0005922, 0.3587, 0.9334, -0.7135, 0.6356, 0.2948, -0.7049, 0.6798, 0.2023, -0.0005922, 0.3587, 0.9334, -0.7049, 0.6798, 0.2023, -0.0003059, 0.8372, 0.5469, 0.7057, 0.639, 0.3061, -0.0005922, 0.3587, 0.9334, -0.0003059, 0.8372, 0.5469, 0.7057, 0.639, 0.3061, -0.0003059, 0.8372, 0.5469, 0.7022, 0.6796, 0.2123, -0.005704, 0.4148, -0.9099, 0.6233, 0.537, -0.5684, 0.6406, 0.5966, -0.4835, -0.005704, 0.4148, -0.9099, 0.6406, 0.5966, -0.4835, -0.01147, 0.7172, -0.6968, 0.6233, 0.537, -0.5684, 0.7057, 0.639, 0.3061, 0.7022, 0.6796, 0.2123, 0.6233, 0.537, -0.5684, 0.7022, 0.6796, 0.2123, 0.6406, 0.5966, -0.4835, -0.6215, 0.527, -0.5797, -0.005704, 0.4148, -0.9099, -0.01147, 0.7172, -0.6968, -0.6215, 0.527, -0.5797, -0.01147, 0.7172, -0.6968, -0.6422, 0.5805, -0.5005, -0.7135, 0.6356, 0.2948, -0.6215, 0.527, -0.5797, -0.6422, 0.5805, -0.5005, -0.7135, 0.6356, 0.2948, -0.6422, 0.5805, -0.5005, -0.7049, 0.6798, 0.2023, -3.961e-05, -0.7067, -0.7075, -1.842e-05, -0.9253, -0.3791, -0.3311, -0.8617, -0.3846, -3.961e-05, -0.7067, -0.7075, -0.3311, -0.8617, -0.3846, -0.2392, -0.6256, -0.7426, -0.2392, -0.6256, -0.7426, -0.3311, -0.8617, -0.3846, -0.7044, -0.616, -0.3527, -0.2392, -0.6256, -0.7426, -0.7044, -0.616, -0.3527, -0.5103, -0.4143, -0.7536, 0.5103, -0.4143, -0.7536, 0.7044, -0.616, -0.3527, 0.3311, -0.8617, -0.3846, 0.5103, -0.4143, -0.7536, 0.3311, -0.8617, -0.3846, 0.2392, -0.6256, -0.7426, 0.2392, -0.6256, -0.7426, 0.3311, -0.8617, -0.3846, 5.18e-05, -0.9253, -0.3791, 0.2392, -0.6256, -0.7426, 5.18e-05, -0.9253, -0.3791, 3.925e-05, -0.7067, -0.7075, 0.7979, -0.01969, -0.6025, 0.9564, -0.0319, -0.2902, 0.9113, -0.2629, -0.3169, 0.7979, -0.01969, -0.6025, 0.9113, -0.2629, -0.3169, 0.7307, -0.2029, -0.6519, 0.7307, -0.2029, -0.6519, 0.9113, -0.2629, -0.3169, 0.7044, -0.616, -0.3527, 0.7307, -0.2029, -0.6519, 0.7044, -0.616, -0.3527, 0.5103, -0.4143, -0.7536, 0.4748, 0.3853, -0.7912, 0.6764, 0.5838, -0.449, 0.8969, 0.2175, -0.385, 0.4748, 0.3853, -0.7912, 0.8969, 0.2175, -0.385, 0.7112, 0.1686, -0.6825, 0.7112, 0.1686, -0.6825, 0.8969, 0.2175, -0.385, 0.9564, -0.0319, -0.2902, 0.7112, 0.1686, -0.6825, 0.9564, -0.0319, -0.2902, 0.7979, -0.01969, -0.6025, 1.635e-05, 0.6653, -0.7466, 4.055e-05, 0.8793, -0.4762, 0.3033, 0.8222, -0.4817, 1.635e-05, 0.6653, -0.7466, 0.3033, 0.8222, -0.4817, 0.2114, 0.589, -0.78, 0.2114, 0.589, -0.78, 0.3033, 0.8222, -0.4817, 0.6764, 0.5838, -0.449, 0.2114, 0.589, -0.78, 0.6764, 0.5838, -0.449, 0.4748, 0.3853, -0.7912, -0.4749, 0.3854, -0.7912, -0.6765, 0.5838, -0.4489, -0.3034, 0.8222, -0.4816, -0.4749, 0.3854, -0.7912, -0.3034, 0.8222, -0.4816, -0.2114, 0.589, -0.78, -0.2114, 0.589, -0.78, -0.3034, 0.8222, -0.4816, -2.494e-05, 0.8793, -0.4762, -0.2114, 0.589, -0.78, -2.494e-05, 0.8793, -0.4762, -4.128e-05, 0.6653, -0.7466, -0.798, -0.01961, -0.6024, -0.9564, -0.0318, -0.2902, -0.897, 0.2176, -0.3849, -0.798, -0.01961, -0.6024, -0.897, 0.2176, -0.3849, -0.7113, 0.1686, -0.6824, -0.7113, 0.1686, -0.6824, -0.897, 0.2176, -0.3849, -0.6765, 0.5838, -0.4489, -0.7113, 0.1686, -0.6824, -0.6765, 0.5838, -0.4489, -0.4749, 0.3854, -0.7912, -0.5103, -0.4143, -0.7536, -0.7044, -0.616, -0.3527, -0.9113, -0.2629, -0.3169, -0.5103, -0.4143, -0.7536, -0.9113, -0.2629, -0.3169, -0.7307, -0.2029, -0.6518, -0.7307, -0.2029, -0.6518, -0.9113, -0.2629, -0.3169, -0.9564, -0.0318, -0.2902, -0.7307, -0.2029, -0.6518, -0.9564, -0.0318, -0.2902, -0.798, -0.01961, -0.6024, -0.2687, -0.08813, -0.9592, -0.1916, -0.1578, -0.9687, -0.5103, -0.4143, -0.7536, -0.2687, -0.08813, -0.9592, -0.5103, -0.4143, -0.7536, -0.7307, -0.2029, -0.6518, -0.0819, 0.2067, -0.975, -0.1699, 0.1403, -0.9754, -0.4749, 0.3854, -0.7912, -0.0819, 0.2067, -0.975, -0.4749, 0.3854, -0.7912, -0.2114, 0.589, -0.78, 0.2555, 0.0656, -0.9646, 0.1698, 0.1403, -0.9754, 0.4748, 0.3853, -0.7912, 0.2555, 0.0656, -0.9646, 0.4748, 0.3853, -0.7912, 0.7112, 0.1686, -0.6825, 0.1024, -0.2237, -0.9693, 0.1916, -0.1578, -0.9687, 0.5103, -0.4143, -0.7536, 0.1024, -0.2237, -0.9693, 0.5103, -0.4143, -0.7536, 0.2392, -0.6256, -0.7426, -0.2555, 0.06569, -0.9646, -0.2941, -0.0122, -0.9557, -0.798, -0.01961, -0.6024, -0.2555, 0.06569, -0.9646, -0.798, -0.01961, -0.6024, -0.7113, 0.1686, -0.6824, 0.08191, 0.2067, -0.975, 3.583e-05, 0.2366, -0.9716, 1.635e-05, 0.6653, -0.7466, 0.08191, 0.2067, -0.975, 1.635e-05, 0.6653, -0.7466, 0.2114, 0.589, -0.78, 0.2687, -0.08814, -0.9592, 0.294, -0.01221, -0.9557, 0.7979, -0.01969, -0.6025, 0.2687, -0.08814, -0.9592, 0.7979, -0.01969, -0.6025, 0.7307, -0.2029, -0.6519, -0.1024, -0.2237, -0.9693, 9.57e-06, -0.255, -0.9669, -3.961e-05, -0.7067, -0.7075, -0.1024, -0.2237, -0.9693, -3.961e-05, -0.7067, -0.7075, -0.2392, -0.6256, -0.7426, -0.2941, -0.0122, -0.9557, -0.2687, -0.08813, -0.9592, -0.7307, -0.2029, -0.6518, -0.2941, -0.0122, -0.9557, -0.7307, -0.2029, -0.6518, -0.798, -0.01961, -0.6024, -2.632e-05, 0.2366, -0.9716, -0.0819, 0.2067, -0.975, -0.2114, 0.589, -0.78, -2.632e-05, 0.2366, -0.9716, -0.2114, 0.589, -0.78, -4.128e-05, 0.6653, -0.7466, 0.294, -0.01221, -0.9557, 0.2555, 0.0656, -0.9646, 0.7112, 0.1686, -0.6825, 0.294, -0.01221, -0.9557, 0.7112, 0.1686, -0.6825, 0.7979, -0.01969, -0.6025, 6.337e-06, -0.255, -0.9669, 0.1024, -0.2237, -0.9693, 0.2392, -0.6256, -0.7426, 6.337e-06, -0.255, -0.9669, 0.2392, -0.6256, -0.7426, 3.925e-05, -0.7067, -0.7075, -0.1699, 0.1403, -0.9754, -0.2555, 0.06569, -0.9646, -0.7113, 0.1686, -0.6824, -0.1699, 0.1403, -0.9754, -0.7113, 0.1686, -0.6824, -0.4749, 0.3854, -0.7912, 0.1698, 0.1403, -0.9754, 0.08191, 0.2067, -0.975, 0.2114, 0.589, -0.78, 0.1698, 0.1403, -0.9754, 0.2114, 0.589, -0.78, 0.4748, 0.3853, -0.7912, 0.1916, -0.1578, -0.9687, 0.2687, -0.08814, -0.9592, 0.7307, -0.2029, -0.6519, 0.1916, -0.1578, -0.9687, 0.7307, -0.2029, -0.6519, 0.5103, -0.4143, -0.7536, -0.1916, -0.1578, -0.9687, -0.1024, -0.2237, -0.9693, -0.2392, -0.6256, -0.7426, -0.1916, -0.1578, -0.9687, -0.2392, -0.6256, -0.7426, -0.5103, -0.4143, -0.7536, -0.005695, 0.4148, -0.9099, -0.6215, 0.5269, -0.5797, -0.53, 0.597, -0.6022, -0.005695, 0.4148, -0.9099, -0.53, 0.597, -0.6022, -0.009886, 0.7652, -0.6437, -0.0005973, 0.3587, 0.9335, 0.7057, 0.639, 0.3061, 0.5605, 0.631, 0.5364, -0.0005973, 0.3587, 0.9335, 0.5605, 0.631, 0.5364, -0.001199, 0.828, 0.5608, -0.53, 0.597, -0.6022, -0.5727, 0.6303, 0.5242, -0.001199, 0.828, 0.5608, -0.53, 0.597, -0.6022, -0.001199, 0.828, 0.5608, -0.009886, 0.7652, -0.6437, -0.009886, 0.7652, -0.6437, -0.001199, 0.828, 0.5608, 0.5605, 0.631, 0.5364, -0.009886, 0.7652, -0.6437, 0.5605, 0.631, 0.5364, 0.5201, 0.6178, -0.5898, 0.6233, 0.537, -0.5684, -0.005695, 0.4148, -0.9099, -0.009886, 0.7652, -0.6437, 0.6233, 0.537, -0.5684, -0.009886, 0.7652, -0.6437, 0.5201, 0.6178, -0.5898, -0.7135, 0.6356, 0.2948, -0.0005973, 0.3587, 0.9335, -0.001199, 0.828, 0.5608, -0.7135, 0.6356, 0.2948, -0.001199, 0.828, 0.5608, -0.5727, 0.6303, 0.5242, -0.6215, 0.5269, -0.5797, -0.7135, 0.6356, 0.2948, -0.5727, 0.6303, 0.5242, -0.6215, 0.5269, -0.5797, -0.5727, 0.6303, 0.5242, -0.53, 0.597, -0.6022, 0.7057, 0.639, 0.3061, 0.6233, 0.537, -0.5684, 0.5201, 0.6178, -0.5898, 0.7057, 0.639, 0.3061, 0.5201, 0.6178, -0.5898, 0.5605, 0.631, 0.5364])] * 3)])

# ---- objects
ob_duck = bpy.data.objects.new('duck', me_cube_001_0)

# ---- transforms, parenting, visibility, modifiers, constraints
ob_duck.location = (8.38, 0.0, 0.0)
ob_duck.rotation_mode = 'QUATERNION'
ob_duck.rotation_quaternion = (1.0, 0.0, 0.0, 0.0)

# ---- collection membership
scene.collection.objects.link(ob_duck)

# ---- scene / render settings (as saved in the file)
scene.frame_start = 1; scene.frame_end = 251; scene.frame_set(16)
scene.render.engine = 'CYCLES'
scene.render.image_settings.file_format = 'TIFF'
scene.render.image_settings.color_depth = '16'
scene.render.resolution_x = 2560
scene.render.resolution_y = 1440
scene.render.film_transparent = True
scene.cycles.samples = 300
scene.cycles.max_bounces = 18
scene.cycles.diffuse_bounces = 16
scene.cycles.glossy_bounces = 16
scene.cycles.transparent_max_bounces = 12
bpy.context.view_layer.update()

# ---- added for rendering (the .blend has no active camera and no usable light): camera, sun
cam_auto = bpy.data.cameras.new('AutoCamera')
cam_auto.lens = 50.0
cam_auto.sensor_width = 36.0
cam_auto.clip_end = 1000.0
ob_auto_camera = bpy.data.objects.new('AutoCamera', cam_auto)
scene.collection.objects.link(ob_auto_camera)
ob_auto_camera.location = (10.8881, -2.92883, 2.24279)
ob_auto_camera.rotation_euler = (1.09748, -7.21219e-08, 0.694738)
scene.camera = ob_auto_camera
light_auto_sun = bpy.data.lights.new('AutoSun', 'SUN')
light_auto_sun.energy = 3.0
light_auto_sun.angle = 0.0523599
ob_auto_sun = bpy.data.objects.new('AutoSun', light_auto_sun)
scene.collection.objects.link(ob_auto_sun)
ob_auto_sun.rotation_euler = (0.872665, 0.174533, 0.523599)
bpy.context.view_layer.update()
